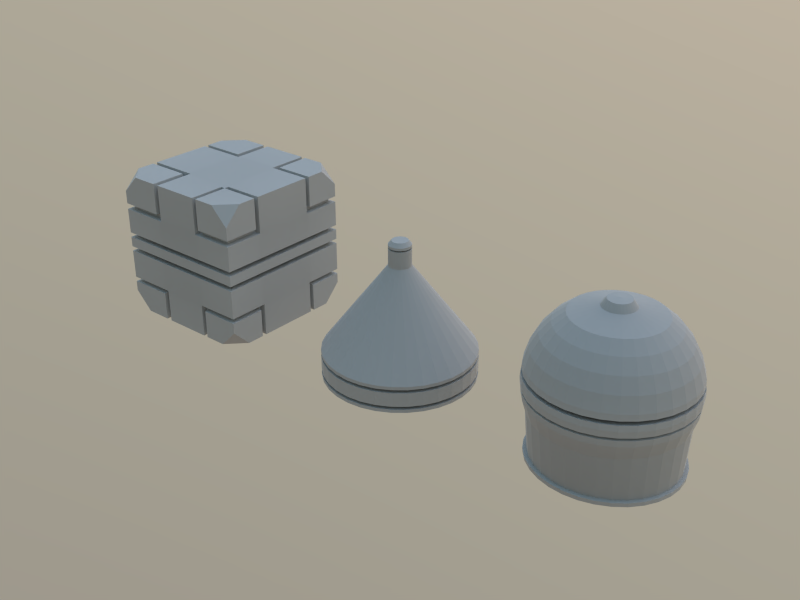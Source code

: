 # Source: mesh-modeling_fundamentals_exercise01.blend  (saved by Blender 2.78.0; exported with 4.5.12 LTS)
import bpy
from mathutils import Matrix  # noqa: F401  (used for matrix-valued properties, if any)

bpy.ops.wm.read_factory_settings(use_empty=True)
scene = bpy.context.scene
scene.name = 'Scene'

# ---- collections
col_collection_1 = bpy.data.collections.new('Collection 1'); scene.collection.children.link(col_collection_1)

# ---- materials (node trees are filled in below, after node groups)
mat_material_001 = bpy.data.materials.new('Material.001')
mat_material_001.alpha_threshold = 0.0
mat_material_001.diffuse_color = (0.0, 0.0, 0.0, 1.0)
mat_material_001.roughness = 0.5
mat_primitives = bpy.data.materials.new('Primitives')
mat_primitives.alpha_threshold = 0.0
mat_primitives.roughness = 0.5

# ---- material node trees
mat_material_001.use_nodes = True; mat_material_001.node_tree.nodes.clear()
_N = mat_material_001.node_tree.nodes; _L = mat_material_001.node_tree.links
n0 = _N.new('ShaderNodeOutputMaterial'); n0.name = 'Material Output'; n0.location = (300, 300)
n1 = _N.new('ShaderNodeBsdfDiffuse'); n1.name = 'Diffuse BSDF'; n1.location = (10, 300)
n1.inputs[0].default_value = (0.0, 0.0, 0.0, 1.0)
_L.new(n1.outputs[0], n0.inputs[0])
n0.is_active_output = True
mat_primitives.use_nodes = True; mat_primitives.node_tree.nodes.clear()
_N = mat_primitives.node_tree.nodes; _L = mat_primitives.node_tree.links
n0 = _N.new('ShaderNodeOutputMaterial'); n0.name = 'Material Output'; n0.location = (515, 300)
n1 = _N.new('ShaderNodeMix'); n1.name = 'Mix'; n1.location = (-158, 339)
n1.data_type = 'RGBA'
n1.inputs[6].default_value = (0.1507, 0.1507, 0.1507, 1.0)
n1.inputs[7].default_value = (0.6655, 0.6655, 0.6655, 1.0)
n2 = _N.new('ShaderNodeNewGeometry'); n2.name = 'Geometry'; n2.location = (-433, 342)
n3 = _N.new('ShaderNodeBsdfDiffuse'); n3.name = 'Diffuse BSDF'; n3.location = (25, 355)
n4 = _N.new('ShaderNodeMixShader'); n4.name = 'Mix Shader'; n4.location = (268, 313)
n5 = _N.new('ShaderNodeLayerWeight'); n5.name = 'Layer Weight'; n5.location = (37, 482)
n5.inputs[0].default_value = 0.25
n6 = _N.new('ShaderNodeBsdfAnisotropic'); n6.name = 'Glossy BSDF'; n6.location = (34, 215)
n6.distribution = 'GGX'
n6.inputs[1].default_value = 0.7746
_L.new(n1.outputs[2], n3.inputs[0])
_L.new(n2.outputs[7], n1.inputs[0])
_L.new(n4.outputs[0], n0.inputs[0])
_L.new(n6.outputs[0], n4.inputs[2])
_L.new(n5.outputs[1], n4.inputs[0])
_L.new(n3.outputs[0], n4.inputs[1])
n0.is_active_output = True

# ---- world
world_world = bpy.data.worlds.new('World'); scene.world = world_world
world_world.use_nodes = True; world_world.node_tree.nodes.clear()
_N = world_world.node_tree.nodes; _L = world_world.node_tree.links
n0 = _N.new('ShaderNodeOutputWorld'); n0.name = 'World Output'; n0.location = (300, 300)
n1 = _N.new('ShaderNodeBackground'); n1.name = 'Background'; n1.location = (10, 300)
n1.inputs[1].default_value = 0.5
n2 = _N.new('ShaderNodeTexSky'); n2.name = 'Sky Texture'; n2.location = (-190, 300)
n2.sky_type = 'PREETHAM'
n2.sun_direction = (0.0936, 0.5271, 0.8446)
n2.turbidity = 8.0
n2.ground_albedo = 1.0
n2.sun_elevation = 1.571
_L.new(n1.outputs[0], n0.inputs[0])
_L.new(n2.outputs[0], n1.inputs[0])
n0.is_active_output = True
world_world.color = (0.05088, 0.05088, 0.05088)
world_world.use_sun_shadow = False
world_world.sun_shadow_jitter_overblur = 0.0
world_world.cycles.sampling_method = 'NONE'
world_world.cycles.sample_map_resolution = 256
world_world.light_settings.ao_factor = 0.3
world_world.light_settings.distance = 1.0

# ---- meshes
me_sphere = bpy.data.meshes.new('Sphere')
me_sphere.from_pydata([(-0.1434, 1.136e-08, 1.013), (-0.201, 5.212e-08, 0.9239), (-0.5556, 0.0, 0.8315), (-0.7071, 0.0, 0.7071), (-0.8315, 0.0, 0.5556), (-0.9239, 0.0, 0.3827), (-0.9808, 0.0, 0.1951), (-1.0, 0.0, 7.55e-08), (-0.9808, 0.0, -0.1951), (-0.9239, 0.0, -0.3827), (-0.8914, 0.0, -1.005), (-0.7581, 0.0, -0.879), (-0.5956, 0.0, -0.7757), (-0.4103, 0.0, -0.6989), (-0.2092, 0.0, -0.6517), (-0.1407, 0.02798, 1.013), (-0.1972, 0.03922, 0.9239), (-0.5449, 0.1084, 0.8315), (-0.6935, 0.1379, 0.7071), (-0.8155, 0.1622, 0.5556), (-0.9061, 0.1802, 0.3827), (-0.9619, 0.1913, 0.1951), (-0.9808, 0.1951, 7.55e-08), (-0.9619, 0.1913, -0.1951), (-0.9061, 0.1802, -0.3827), (-0.8743, 0.1622, -1.005), (-0.7435, 0.1379, -0.879), (-0.5842, 0.1084, -0.7757), (-0.4024, 0.07466, -0.6989), (-0.2051, 0.03806, -0.6517), (-0.1325, 0.05489, 1.013), (-0.1857, 0.07694, 0.9239), (-0.5133, 0.2126, 0.8315), (-0.6533, 0.2706, 0.7071), (-0.7682, 0.3182, 0.5556), (-0.8536, 0.3536, 0.3827), (-0.9061, 0.3753, 0.1951), (-0.9239, 0.3827, 7.55e-08), (-0.9061, 0.3753, -0.1951), (-0.8536, 0.3536, -0.3827), (-0.8236, 0.3182, -1.005), (-0.7004, 0.2706, -0.879), (-0.5503, 0.2126, -0.7757), (-0.3791, 0.1464, -0.6989), (-0.1932, 0.07466, -0.6517), (-0.1193, 0.07969, 1.013), (-0.1672, 0.1117, 0.9239), (-0.4619, 0.3087, 0.8315), (-0.5879, 0.3928, 0.7071), (-0.6913, 0.4619, 0.5556), (-0.7682, 0.5133, 0.3827), (-0.8155, 0.5449, 0.1951), (-0.8315, 0.5556, 7.55e-08), (-0.8155, 0.5449, -0.1951), (-0.7682, 0.5133, -0.3827), (-0.7412, 0.4619, -1.005), (-0.6303, 0.3928, -0.879), (-0.4953, 0.3087, -0.7757), (-0.3411, 0.2126, -0.6989), (-0.1739, 0.1084, -0.6517), (-0.1014, 0.1014, 1.013), (-0.1422, 0.1422, 0.9239), (-0.3928, 0.3928, 0.8315), (-0.5, 0.5, 0.7071), (-0.5879, 0.5879, 0.5556), (-0.6533, 0.6533, 0.3827), (-0.6935, 0.6935, 0.1951), (-0.7071, 0.7071, 7.55e-08), (-0.6935, 0.6935, -0.1951), (-0.6533, 0.6533, -0.3827), (-0.6303, 0.5879, -1.005), (-0.5361, 0.5, -0.879), (-0.4212, 0.3928, -0.7757), (-0.2901, 0.2706, -0.6989), (-0.1479, 0.1379, -0.6517), (-0.07969, 0.1193, 1.013), (-0.1117, 0.1672, 0.9239), (-0.3087, 0.4619, 0.8315), (-0.3928, 0.5879, 0.7071), (-0.4619, 0.6913, 0.5556), (-0.5133, 0.7682, 0.3827), (-0.5449, 0.8155, 0.1951), (-0.5556, 0.8315, 7.55e-08), (-0.5449, 0.8155, -0.1951), (-0.5133, 0.7682, -0.3827), (-0.4953, 0.6913, -1.005), (-0.4212, 0.5879, -0.879), (-0.3309, 0.4619, -0.7757), (-0.2279, 0.3182, -0.6989), (-0.1162, 0.1622, -0.6517), (-0.05489, 0.1325, 1.013), (-0.07694, 0.1857, 0.9239), (-0.2126, 0.5133, 0.8315), (-0.2706, 0.6533, 0.7071), (-0.3182, 0.7682, 0.5556), (-0.3536, 0.8536, 0.3827), (-0.3753, 0.9061, 0.1951), (-0.3827, 0.9239, 7.55e-08), (-0.3753, 0.9061, -0.1951), (-0.3536, 0.8536, -0.3827), (-0.3411, 0.7682, -1.005), (-0.2901, 0.6533, -0.879), (-0.2279, 0.5133, -0.7757), (-0.157, 0.3536, -0.6989), (-0.08004, 0.1802, -0.6517), (-0.02798, 0.1407, 1.013), (-0.03922, 0.1972, 0.9239), (-0.1084, 0.5449, 0.8315), (-0.1379, 0.6935, 0.7071), (-0.1622, 0.8155, 0.5556), (-0.1802, 0.9061, 0.3827), (-0.1913, 0.9619, 0.1951), (-0.1951, 0.9808, 7.55e-08), (-0.1913, 0.9619, -0.1951), (-0.1802, 0.9061, -0.3827), (-0.1739, 0.8155, -1.005), (-0.1479, 0.6935, -0.879), (-0.1162, 0.5449, -0.7757), (-0.08004, 0.3753, -0.6989), (-0.04081, 0.1913, -0.6517), (3.205e-07, 0.1434, 1.013), (3.025e-07, 0.201, 0.9239), (3.117e-07, 0.5556, 0.8315), (3.192e-07, 0.7071, 0.7071), (3.341e-07, 0.8315, 0.5556), (2.745e-07, 0.9239, 0.3827), (3.937e-07, 0.9808, 0.1951), (3.788e-07, 1.0, 7.55e-08), (3.937e-07, 0.9808, -0.1951), (2.298e-07, 0.9239, -0.3827), (3.378e-07, 0.8315, -1.005), (3.218e-07, 0.7071, -0.879), (3.458e-07, 0.5556, -0.7757), (3.059e-07, 0.3827, -0.6989), (3.098e-07, 0.1951, -0.6517), (0.02798, 0.1407, 1.013), (0.03922, 0.1972, 0.9239), (0.1084, 0.5449, 0.8315), (0.138, 0.6935, 0.7071), (0.1622, 0.8155, 0.5556), (0.1802, 0.9061, 0.3827), (0.1913, 0.9619, 0.1951), (0.1951, 0.9808, 7.55e-08), (0.1913, 0.9619, -0.1951), (0.1802, 0.9061, -0.3827), (0.1739, 0.8155, -1.005), (0.1479, 0.6935, -0.879), (0.1162, 0.5449, -0.7757), (0.08004, 0.3753, -0.6989), (0.04081, 0.1913, -0.6517), (0.05489, 0.1325, 1.013), (0.07694, 0.1857, 0.9239), (0.2126, 0.5133, 0.8315), (0.2706, 0.6533, 0.7071), (0.3182, 0.7682, 0.5556), (0.3536, 0.8536, 0.3827), (0.3753, 0.9061, 0.1951), (0.3827, 0.9239, 7.55e-08), (0.3753, 0.9061, -0.1951), (0.3536, 0.8536, -0.3827), (0.3411, 0.7682, -1.005), (0.2901, 0.6533, -0.879), (0.2279, 0.5133, -0.7757), (0.157, 0.3536, -0.6989), (0.08004, 0.1802, -0.6517), (0.07969, 0.1193, 1.013), (0.1117, 0.1672, 0.9239), (0.3087, 0.4619, 0.8315), (0.3928, 0.5879, 0.7071), (0.4619, 0.6913, 0.5556), (0.5133, 0.7682, 0.3827), (0.5449, 0.8155, 0.1951), (0.5556, 0.8315, 7.55e-08), (0.5449, 0.8155, -0.1951), (0.5133, 0.7682, -0.3827), (0.4953, 0.6913, -1.005), (0.4212, 0.5879, -0.879), (0.3309, 0.4619, -0.7757), (0.2279, 0.3182, -0.6989), (0.1162, 0.1622, -0.6517), (0.1014, 0.1014, 1.013), (0.1422, 0.1422, 0.9239), (0.3928, 0.3928, 0.8315), (0.5, 0.5, 0.7071), (0.5879, 0.5879, 0.5556), (0.6533, 0.6533, 0.3827), (0.6935, 0.6935, 0.1951), (0.7071, 0.7071, 7.55e-08), (0.6935, 0.6935, -0.1951), (0.6533, 0.6533, -0.3827), (0.6303, 0.5879, -1.005), (0.5361, 0.5, -0.879), (0.4212, 0.3928, -0.7757), (0.2901, 0.2706, -0.6989), (0.1479, 0.1379, -0.6517), (0.1193, 0.07969, 1.013), (0.1672, 0.1117, 0.9239), (0.4619, 0.3087, 0.8315), (0.5879, 0.3928, 0.7071), (0.6913, 0.4619, 0.5556), (0.7682, 0.5133, 0.3827), (0.8155, 0.5449, 0.1951), (0.8315, 0.5556, 7.55e-08), (0.8155, 0.5449, -0.1951), (0.7682, 0.5133, -0.3827), (0.7412, 0.4619, -1.005), (0.6303, 0.3928, -0.879), (0.4953, 0.3087, -0.7757), (0.3411, 0.2126, -0.6989), (0.1739, 0.1084, -0.6517), (0.1325, 0.05489, 1.013), (0.1857, 0.07694, 0.9239), (0.5133, 0.2126, 0.8315), (0.6533, 0.2706, 0.7071), (0.7682, 0.3182, 0.5556), (0.8536, 0.3536, 0.3827), (0.9061, 0.3753, 0.1951), (0.9239, 0.3827, 7.55e-08), (0.9061, 0.3753, -0.1951), (0.8536, 0.3536, -0.3827), (0.8236, 0.3182, -1.005), (0.7004, 0.2706, -0.879), (0.5503, 0.2126, -0.7757), (0.3791, 0.1464, -0.6989), (0.1932, 0.07466, -0.6517), (0.1407, 0.02798, 1.013), (0.1972, 0.03922, 0.9239), (0.5449, 0.1084, 0.8315), (0.6935, 0.1379, 0.7071), (0.8155, 0.1622, 0.5556), (0.9061, 0.1802, 0.3827), (0.9619, 0.1913, 0.1951), (0.9808, 0.1951, 7.55e-08), (0.9619, 0.1913, -0.1951), (0.9061, 0.1802, -0.3827), (0.8743, 0.1622, -1.005), (0.7435, 0.1379, -0.879), (0.5842, 0.1084, -0.7757), (0.4024, 0.07466, -0.6989), (0.2051, 0.03806, -0.6517), (0.1434, 6.054e-09, 1.013), (0.201, 7.377e-08, 0.9239), (0.5556, 2.632e-08, 0.8315), (0.7071, -2.584e-08, 0.7071), (0.8315, -8.544e-08, 0.5556), (0.9239, 6.357e-08, 0.3827), (0.9808, -8.544e-08, 0.1951), (1.0, -1.003e-07, 7.55e-08), (0.9808, -8.544e-08, -0.1951), (0.9239, 6.357e-08, -0.3827), (0.8914, -8.544e-08, -1.005), (0.7581, -2.584e-08, -0.879), (0.5956, -1.094e-08, -0.7757), (0.4103, 3.964e-09, -0.6989), (0.2092, 3.964e-09, -0.6517), (3.29e-07, 0.0, -0.6357), (0.1407, -0.02798, 1.013), (0.1972, -0.03922, 0.9239), (0.5449, -0.1084, 0.8315), (0.6935, -0.1379, 0.7071), (0.8155, -0.1622, 0.5556), (0.9061, -0.1802, 0.3827), (0.9619, -0.1913, 0.1951), (0.9808, -0.1951, 7.55e-08), (0.9619, -0.1913, -0.1951), (0.9061, -0.1802, -0.3827), (0.8743, -0.1622, -1.005), (0.7435, -0.1379, -0.879), (0.5842, -0.1084, -0.7757), (0.4024, -0.07466, -0.6989), (0.2051, -0.03806, -0.6517), (0.1325, -0.05489, 1.013), (0.1857, -0.07694, 0.9239), (0.5133, -0.2126, 0.8315), (0.6533, -0.2706, 0.7071), (0.7682, -0.3182, 0.5556), (0.8536, -0.3536, 0.3827), (0.9061, -0.3753, 0.1951), (0.9239, -0.3827, 7.55e-08), (0.9061, -0.3753, -0.1951), (0.8536, -0.3536, -0.3827), (0.8236, -0.3182, -1.005), (0.7004, -0.2706, -0.879), (0.5503, -0.2126, -0.7757), (0.3791, -0.1464, -0.6989), (0.1932, -0.07466, -0.6517), (0.1193, -0.07969, 1.013), (0.1672, -0.1117, 0.9239), (0.4619, -0.3087, 0.8315), (0.5879, -0.3928, 0.7071), (0.6913, -0.4619, 0.5556), (0.7682, -0.5133, 0.3827), (0.8155, -0.5449, 0.1951), (0.8315, -0.5556, 7.55e-08), (0.8155, -0.5449, -0.1951), (0.7682, -0.5133, -0.3827), (0.7412, -0.4619, -1.005), (0.6303, -0.3928, -0.879), (0.4953, -0.3087, -0.7757), (0.3411, -0.2126, -0.6989), (0.1739, -0.1084, -0.6517), (0.1014, -0.1014, 1.013), (0.1422, -0.1422, 0.9239), (0.3928, -0.3928, 0.8315), (0.5, -0.5, 0.7071), (0.5879, -0.5879, 0.5556), (0.6533, -0.6533, 0.3827), (0.6935, -0.6935, 0.1951), (0.7071, -0.7071, 7.55e-08), (0.6935, -0.6935, -0.1951), (0.6533, -0.6533, -0.3827), (0.6303, -0.5879, -1.005), (0.5361, -0.5, -0.879), (0.4212, -0.3928, -0.7757), (0.2901, -0.2706, -0.6989), (0.1479, -0.1379, -0.6517), (0.07969, -0.1193, 1.013), (0.1117, -0.1672, 0.9239), (0.3087, -0.4619, 0.8315), (0.3928, -0.5879, 0.7071), (0.4619, -0.6913, 0.5556), (0.5133, -0.7682, 0.3827), (0.5449, -0.8155, 0.1951), (0.5556, -0.8315, 7.55e-08), (0.5449, -0.8155, -0.1951), (0.5133, -0.7682, -0.3827), (0.4953, -0.6913, -1.005), (0.4212, -0.5879, -0.879), (0.3309, -0.4619, -0.7757), (0.2279, -0.3182, -0.6989), (0.1162, -0.1622, -0.6517), (0.05489, -0.1325, 1.013), (0.07694, -0.1857, 0.9239), (0.2126, -0.5133, 0.8315), (0.2706, -0.6533, 0.7071), (0.3182, -0.7682, 0.5556), (0.3536, -0.8536, 0.3827), (0.3753, -0.9061, 0.1951), (0.3827, -0.9239, 7.55e-08), (0.3753, -0.9061, -0.1951), (0.3536, -0.8536, -0.3827), (0.3411, -0.7682, -1.005), (0.2901, -0.6533, -0.879), (0.2279, -0.5133, -0.7757), (0.157, -0.3536, -0.6989), (0.08004, -0.1802, -0.6517), (0.02798, -0.1407, 1.013), (0.03922, -0.1972, 0.9239), (0.1084, -0.5449, 0.8315), (0.1379, -0.6935, 0.7071), (0.1622, -0.8155, 0.5556), (0.1802, -0.9061, 0.3827), (0.1913, -0.9619, 0.1951), (0.1951, -0.9808, 7.55e-08), (0.1913, -0.9619, -0.1951), (0.1802, -0.9061, -0.3827), (0.1739, -0.8155, -1.005), (0.1479, -0.6935, -0.879), (0.1162, -0.5449, -0.7757), (0.08004, -0.3753, -0.6989), (0.04081, -0.1913, -0.6517), (3.095e-07, -0.1434, 1.013), (2.83e-07, -0.201, 0.9239), (2.819e-07, -0.5556, 0.8315), (1.851e-07, -0.7071, 0.7071), (1.404e-07, -0.8315, 0.5556), (3.192e-07, -0.9239, 0.3827), (9.567e-08, -0.9808, 0.1951), (1.404e-07, -1.0, 7.55e-08), (9.567e-08, -0.9808, -0.1951), (3.192e-07, -0.9239, -0.3827), (1.301e-07, -0.8315, -1.005), (1.78e-07, -0.7071, -0.879), (2.579e-07, -0.5556, -0.7757), (2.499e-07, -0.3827, -0.6989), (3.178e-07, -0.1951, -0.6517), (-0.02798, -0.1407, 1.013), (-0.03922, -0.1972, 0.9239), (-0.1084, -0.5449, 0.8315), (-0.1379, -0.6935, 0.7071), (-0.1622, -0.8155, 0.5556), (-0.1802, -0.9061, 0.3827), (-0.1913, -0.9619, 0.1951), (-0.1951, -0.9808, 7.55e-08), (-0.1913, -0.9619, -0.1951), (-0.1802, -0.9061, -0.3827), (-0.1739, -0.8155, -1.005), (-0.1479, -0.6935, -0.879), (-0.1162, -0.5449, -0.7757), (-0.08004, -0.3753, -0.6989), (-0.04081, -0.1913, -0.6517), (-0.05489, -0.1325, 1.013), (-0.07694, -0.1857, 0.9239), (-0.2126, -0.5133, 0.8315), (-0.2706, -0.6533, 0.7071), (-0.3182, -0.7682, 0.5556), (-0.3536, -0.8536, 0.3827), (-0.3753, -0.9061, 0.1951), (-0.3827, -0.9239, 7.55e-08), (-0.3753, -0.9061, -0.1951), (-0.3536, -0.8536, -0.3827), (-0.3411, -0.7682, -1.005), (-0.2901, -0.6533, -0.879), (-0.2279, -0.5133, -0.7757), (-0.157, -0.3536, -0.6989), (-0.08004, -0.1802, -0.6517), (-0.07969, -0.1193, 1.013), (-0.1117, -0.1672, 0.9239), (-0.3087, -0.4619, 0.8315), (-0.3928, -0.5879, 0.7071), (-0.4619, -0.6913, 0.5556), (-0.5133, -0.7682, 0.3827), (-0.5449, -0.8155, 0.1951), (-0.5556, -0.8315, 7.55e-08), (-0.5449, -0.8155, -0.1951), (-0.5133, -0.7682, -0.3827), (-0.4953, -0.6913, -1.005), (-0.4212, -0.5879, -0.879), (-0.3309, -0.4619, -0.7757), (-0.2279, -0.3182, -0.6989), (-0.1162, -0.1622, -0.6517), (-0.1014, -0.1014, 1.013), (-0.1422, -0.1422, 0.9239), (-0.3928, -0.3928, 0.8315), (-0.5, -0.5, 0.7071), (-0.5879, -0.5879, 0.5556), (-0.6533, -0.6533, 0.3827), (-0.6935, -0.6935, 0.1951), (-0.7071, -0.7071, 7.55e-08), (-0.6935, -0.6935, -0.1951), (-0.6533, -0.6533, -0.3827), (-0.6303, -0.5879, -1.005), (-0.5361, -0.5, -0.879), (-0.4212, -0.3928, -0.7757), (-0.2901, -0.2706, -0.6989), (-0.1479, -0.1379, -0.6517), (-0.1193, -0.07969, 1.013), (-0.1672, -0.1117, 0.9239), (-0.4619, -0.3087, 0.8315), (-0.5879, -0.3928, 0.7071), (-0.6913, -0.4619, 0.5556), (-0.7682, -0.5133, 0.3827), (-0.8155, -0.5449, 0.1951), (-0.8315, -0.5556, 7.55e-08), (-0.8155, -0.5449, -0.1951), (-0.7682, -0.5133, -0.3827), (-0.7412, -0.4619, -1.005), (-0.6303, -0.3928, -0.879), (-0.4953, -0.3087, -0.7757), (-0.3411, -0.2126, -0.6989), (-0.1739, -0.1084, -0.6517), (9.857e-08, -8.033e-08, 1.025), (-0.1325, -0.05489, 1.013), (-0.1857, -0.07694, 0.9239), (-0.5133, -0.2126, 0.8315), (-0.6533, -0.2706, 0.7071), (-0.7682, -0.3182, 0.5556), (-0.8536, -0.3536, 0.3827), (-0.9061, -0.3753, 0.1951), (-0.9239, -0.3827, 7.55e-08), (-0.9061, -0.3753, -0.1951), (-0.8536, -0.3536, -0.3827), (-0.8236, -0.3182, -1.005), (-0.7004, -0.2706, -0.879), (-0.5503, -0.2126, -0.7757), (-0.3791, -0.1464, -0.6989), (-0.1932, -0.07466, -0.6517), (-0.1407, -0.02798, 1.013), (-0.1972, -0.03922, 0.9239), (-0.5449, -0.1084, 0.8315), (-0.6935, -0.1379, 0.7071), (-0.8155, -0.1622, 0.5556), (-0.9061, -0.1802, 0.3827), (-0.9619, -0.1913, 0.1951), (-0.9808, -0.1951, 7.55e-08), (-0.9619, -0.1913, -0.1951), (-0.9061, -0.1802, -0.3827), (-0.8743, -0.1622, -1.005), (-0.7435, -0.1379, -0.879), (-0.5842, -0.1084, -0.7757), (-0.4024, -0.07466, -0.6989), (-0.2051, -0.03806, -0.6517), (0.3717, 2.961e-06, 0.1579), (0.3746, 2.952e-06, 0.1423), (0.3646, -0.07252, 0.1579), (0.3674, -0.07308, 0.1423), (0.3434, -0.1423, 0.1579), (0.3461, -0.1434, 0.1423), (0.3091, -0.2065, 0.1579), (0.3115, -0.2081, 0.1423), (0.2629, -0.2629, 0.1579), (0.2649, -0.2649, 0.1423), (0.2065, -0.3091, 0.1579), (0.2081, -0.3115, 0.1423), (0.1423, -0.3434, 0.1579), (0.1434, -0.3461, 0.1423), (0.07252, -0.3646, 0.1579), (0.07308, -0.3674, 0.1423), (3.682e-07, -0.3717, 0.1579), (3.732e-07, -0.3746, 0.1423), (-0.07252, -0.3646, 0.1579), (-0.07308, -0.3674, 0.1423), (-0.1423, -0.3434, 0.1579), (-0.1434, -0.3461, 0.1423), (-0.2065, -0.3091, 0.1579), (-0.2081, -0.3115, 0.1423), (-0.2629, -0.2629, 0.1579), (-0.2649, -0.2649, 0.1423), (-0.3091, -0.2065, 0.1579), (-0.3115, -0.2081, 0.1423), (-0.3434, -0.1423, 0.1579), (-0.3461, -0.1434, 0.1423), (-0.3646, -0.07252, 0.1579), (-0.3674, -0.07308, 0.1423), (-0.3717, 3.357e-07, 0.1579), (-0.3746, 3.395e-07, 0.1423), (-0.3646, 0.07252, 0.1579), (-0.3674, 0.07308, 0.1423), (-0.3434, 0.1423, 0.1579), (-0.3461, 0.1434, 0.1423), (-0.3091, 0.2065, 0.1579), (-0.3115, 0.2081, 0.1423), (-0.2629, 0.2629, 0.1579), (-0.2649, 0.2649, 0.1423), (-0.2065, 0.3091, 0.1579), (-0.2081, 0.3115, 0.1423), (-0.1423, 0.3434, 0.1579), (-0.1434, 0.3461, 0.1423), (-0.07252, 0.3646, 0.1579), (-0.07308, 0.3674, 0.1423), (6.705e-07, 0.3717, 0.1579), (6.551e-07, 0.3746, 0.1423), (0.07252, 0.3646, 0.1579), (0.07308, 0.3674, 0.1423), (0.1423, 0.3434, 0.1579), (0.1434, 0.3461, 0.1423), (0.2065, 0.3091, 0.1579), (0.2081, 0.3115, 0.1423), (0.2629, 0.2629, 0.1579), (0.2649, 0.2649, 0.1423), (0.3091, 0.2065, 0.1579), (0.3115, 0.2081, 0.1423), (0.3434, 0.1423, 0.1579), (0.3461, 0.1434, 0.1423), (0.3646, 0.07253, 0.1579), (0.3674, 0.07309, 0.1423), (0.385, 2.762e-06, -0.07364), (0.3813, 2.768e-06, -0.1014), (0.3776, -0.07512, -0.07364), (0.374, -0.07439, -0.1014), (0.3557, -0.1474, -0.07364), (0.3523, -0.1459, -0.1014), (0.3202, -0.2139, -0.07364), (0.317, -0.2118, -0.1014), (0.2723, -0.2723, -0.07364), (0.2696, -0.2696, -0.1014), (0.2139, -0.3202, -0.07364), (0.2118, -0.317, -0.1014), (0.1474, -0.3557, -0.07364), (0.1459, -0.3523, -0.1014), (0.07512, -0.3776, -0.07365), (0.07439, -0.374, -0.1014), (-3.625e-08, -0.385, -0.07365), (-4.205e-08, -0.3813, -0.1014), (-0.07512, -0.3776, -0.07365), (-0.07439, -0.374, -0.1014), (-0.1474, -0.3557, -0.07365), (-0.1459, -0.3523, -0.1014), (-0.2139, -0.3202, -0.07365), (-0.2118, -0.317, -0.1014), (-0.2723, -0.2723, -0.07365), (-0.2696, -0.2696, -0.1014), (-0.3202, -0.2139, -0.07365), (-0.317, -0.2118, -0.1014), (-0.3557, -0.1474, -0.07365), (-0.3523, -0.1459, -0.1014), (-0.3776, -0.07512, -0.07365), (-0.374, -0.07438, -0.1014), (-0.385, 3.294e-07, -0.07365), (-0.3813, 3.252e-07, -0.1014), (-0.3776, 0.07512, -0.07365), (-0.374, 0.07439, -0.1014), (-0.3557, 0.1474, -0.07365), (-0.3523, 0.1459, -0.1014), (-0.3202, 0.2139, -0.07365), (-0.317, 0.2118, -0.1014), (-0.2723, 0.2723, -0.07365), (-0.2696, 0.2696, -0.1014), (-0.2139, 0.3202, -0.07365), (-0.2118, 0.317, -0.1014), (-0.1474, 0.3557, -0.07365), (-0.1459, 0.3523, -0.1014), (-0.07512, 0.3776, -0.07365), (-0.07438, 0.374, -0.1014), (8.469e-07, 0.385, -0.07365), (8.626e-07, 0.3813, -0.1014), (0.07512, 0.3776, -0.07365), (0.07439, 0.374, -0.1014), (0.1474, 0.3557, -0.07365), (0.1459, 0.3523, -0.1014), (0.2139, 0.3202, -0.07365), (0.2118, 0.317, -0.1014), (0.2723, 0.2723, -0.07365), (0.2696, 0.2696, -0.1014), (0.3202, 0.2139, -0.07365), (0.317, 0.2118, -0.1014), (0.3557, 0.1474, -0.07365), (0.3523, 0.1459, -0.1014), (0.3776, 0.07512, -0.07365), (0.374, 0.07439, -0.1014), (-0.9682, -0.1926, -0.1152), (-0.9872, 0.0, -0.1152), (-0.9745, -0.1938, -0.07991), (-0.9936, 0.0, -0.07991), (-0.912, -0.3778, -0.1152), (-0.918, -0.3802, -0.07991), (-0.8208, -0.5485, -0.1152), (-0.8261, -0.552, -0.07991), (-0.698, -0.698, -0.1152), (-0.7026, -0.7026, -0.07991), (-0.5485, -0.8208, -0.1152), (-0.552, -0.8261, -0.07991), (-0.3778, -0.912, -0.1152), (-0.3802, -0.918, -0.07991), (-0.1926, -0.9682, -0.1152), (-0.1938, -0.9745, -0.07991), (1.106e-07, -0.9872, -0.1152), (1.255e-07, -0.9936, -0.07991), (0.1926, -0.9682, -0.1152), (0.1938, -0.9745, -0.07991), (0.3778, -0.912, -0.1152), (0.3802, -0.918, -0.07991), (0.5485, -0.8208, -0.1152), (0.552, -0.8261, -0.07991), (0.698, -0.698, -0.1152), (0.7026, -0.7026, -0.07991), (0.8208, -0.5485, -0.1152), (0.8261, -0.552, -0.07991), (0.912, -0.3778, -0.1152), (0.918, -0.3802, -0.07991), (0.9682, -0.1926, -0.1152), (0.9745, -0.1938, -0.07991), (0.9872, -9.041e-08, -0.1152), (0.9936, -9.538e-08, -0.07991), (0.9682, 0.1926, -0.1152), (0.9745, 0.1938, -0.07991), (0.912, 0.3778, -0.1152), (0.918, 0.3802, -0.07991), (0.8208, 0.5485, -0.1152), (0.8261, 0.552, -0.07991), (0.698, 0.698, -0.1152), (0.7026, 0.7026, -0.07991), (0.5485, 0.8208, -0.1152), (0.552, 0.8261, -0.07991), (0.3778, 0.912, -0.1152), (0.3802, 0.918, -0.07991), (0.1926, 0.9682, -0.1152), (0.1938, 0.9745, -0.07991), (3.887e-07, 0.9872, -0.1152), (3.838e-07, 0.9936, -0.07991), (-0.1926, 0.9682, -0.1152), (-0.1938, 0.9745, -0.07991), (-0.3778, 0.912, -0.1152), (-0.3802, 0.918, -0.07991), (-0.5485, 0.8208, -0.1152), (-0.552, 0.8261, -0.07991), (-0.698, 0.698, -0.1152), (-0.7026, 0.7026, -0.07991), (-0.8208, 0.5485, -0.1152), (-0.8261, 0.552, -0.07991), (-0.912, 0.3778, -0.1152), (-0.918, 0.3802, -0.07991), (-0.9682, 0.1926, -0.1152), (-0.9745, 0.1938, -0.07991), (-0.9745, -0.1938, 0.07377), (-0.9936, 0.0, 0.07377), (-0.9682, -0.1926, 0.1213), (-0.9872, 0.0, 0.1213), (-0.918, -0.3802, 0.07377), (-0.912, -0.3778, 0.1213), (-0.8261, -0.552, 0.07377), (-0.8208, -0.5485, 0.1213), (-0.7026, -0.7026, 0.07377), (-0.698, -0.698, 0.1213), (-0.552, -0.8261, 0.07377), (-0.5485, -0.8208, 0.1213), (-0.3802, -0.918, 0.07377), (-0.3778, -0.912, 0.1213), (-0.1938, -0.9745, 0.07377), (-0.1926, -0.9682, 0.1213), (1.255e-07, -0.9936, 0.07377), (1.106e-07, -0.9872, 0.1213), (0.1938, -0.9745, 0.07377), (0.1926, -0.9682, 0.1213), (0.3802, -0.918, 0.07377), (0.3778, -0.912, 0.1213), (0.552, -0.8261, 0.07377), (0.5485, -0.8208, 0.1213), (0.7026, -0.7026, 0.07377), (0.698, -0.698, 0.1213), (0.8261, -0.552, 0.07377), (0.8208, -0.5485, 0.1213), (0.918, -0.3802, 0.07377), (0.912, -0.3778, 0.1213), (0.9745, -0.1938, 0.07377), (0.9682, -0.1926, 0.1213), (0.9936, -9.538e-08, 0.07377), (0.9872, -9.041e-08, 0.1213), (0.9745, 0.1938, 0.07377), (0.9682, 0.1926, 0.1213), (0.918, 0.3802, 0.07377), (0.912, 0.3778, 0.1213), (0.8261, 0.552, 0.07377), (0.8208, 0.5485, 0.1213), (0.7026, 0.7026, 0.07377), (0.698, 0.698, 0.1213), (0.552, 0.8261, 0.07377), (0.5485, 0.8208, 0.1213), (0.3802, 0.918, 0.07377), (0.3778, 0.912, 0.1213), (0.1938, 0.9745, 0.07377), (0.1926, 0.9682, 0.1213), (3.838e-07, 0.9936, 0.07377), (3.887e-07, 0.9872, 0.1213), (-0.1938, 0.9745, 0.07377), (-0.1926, 0.9682, 0.1213), (-0.3802, 0.918, 0.07377), (-0.3778, 0.912, 0.1213), (-0.552, 0.8261, 0.07377), (-0.5485, 0.8208, 0.1213), (-0.7026, 0.7026, 0.07377), (-0.698, 0.698, 0.1213), (-0.8261, 0.552, 0.07377), (-0.8208, 0.5485, 0.1213), (-0.918, 0.3802, 0.07377), (-0.912, 0.3778, 0.1213), (-0.9745, 0.1938, 0.07377), (-0.9682, 0.1926, 0.1213), (-0.8942, 0.0, -0.9513), (-0.8771, 0.1638, -0.9513), (-0.8262, 0.3212, -0.9513), (-0.7435, 0.4664, -0.9513), (-0.6323, 0.5936, -0.9513), (-0.4968, 0.698, -0.9513), (-0.3422, 0.7755, -0.9513), (-0.1745, 0.8233, -0.9513), (3.285e-07, 0.8394, -0.9513), (0.1745, 0.8233, -0.9513), (0.3422, 0.7755, -0.9513), (0.4968, 0.698, -0.9513), (0.6323, 0.5936, -0.9513), (0.7435, 0.4664, -0.9513), (0.8262, 0.3212, -0.9513), (0.8771, 0.1638, -0.9513), (0.8942, -7.26e-08, -0.9513), (0.8771, -0.1638, -0.9513), (0.8262, -0.3212, -0.9513), (0.7435, -0.4664, -0.9513), (0.6323, -0.5936, -0.9513), (0.4968, -0.698, -0.9513), (0.3422, -0.7755, -0.9513), (0.1745, -0.8233, -0.9513), (1.464e-07, -0.8394, -0.9513), (-0.1745, -0.8233, -0.9513), (-0.3422, -0.7755, -0.9513), (-0.4968, -0.698, -0.9513), (-0.6323, -0.5936, -0.9513), (-0.7435, -0.4664, -0.9513), (-0.8262, -0.3212, -0.9513), (-0.8771, -0.1638, -0.9513), (-0.8923, 0.166, -1.006), (-0.9099, -4.909e-08, -1.006), (-0.8404, 0.3256, -1.006), (-0.7562, 0.4726, -1.006), (-0.6429, 0.6013, -1.007), (-0.505, 0.7068, -1.007), (-0.3477, 0.7852, -1.007), (-0.1773, 0.8334, -1.008), (3.41e-07, 0.8497, -1.008), (0.1773, 0.8334, -1.008), (0.3477, 0.7852, -1.007), (0.505, 0.7068, -1.007), (0.6429, 0.6013, -1.007), (0.7562, 0.4726, -1.006), (0.8404, 0.3256, -1.006), (0.8923, 0.166, -1.006), (0.9099, -9.207e-08, -1.006), (0.8923, -0.166, -1.006), (0.8404, -0.3256, -1.006), (0.7562, -0.4726, -1.006), (0.6429, -0.6013, -1.007), (0.505, -0.7068, -1.007), (0.3477, -0.7852, -1.007), (0.1773, -0.8334, -1.008), (1.241e-07, -0.8497, -1.008), (-0.1773, -0.8334, -1.008), (-0.3477, -0.7852, -1.007), (-0.505, -0.7068, -1.007), (-0.6429, -0.6013, -1.007), (-0.7562, -0.4726, -1.006), (-0.8404, -0.3256, -1.006), (-0.8923, -0.166, -1.006), (-0.8951, -0.1676, -0.9523), (-0.9126, -4.909e-08, -0.9522), (-0.843, -0.3287, -0.9525), (-0.7585, -0.477, -0.9528), (-0.6449, -0.6069, -0.9531), (-0.5065, -0.7135, -0.9535), (-0.3488, -0.7925, -0.9537), (-0.1778, -0.8412, -0.9539), (1.404e-07, -0.8576, -0.954), (0.1778, -0.8412, -0.9539), (0.3488, -0.7925, -0.9537), (0.5065, -0.7135, -0.9535), (0.6449, -0.6069, -0.9531), (0.7585, -0.477, -0.9528), (0.843, -0.3287, -0.9525), (0.8951, -0.1676, -0.9523), (0.9126, -7.923e-08, -0.9522), (0.8951, 0.1676, -0.9523), (0.843, 0.3287, -0.9525), (0.7585, 0.477, -0.9528), (0.6449, 0.6069, -0.9531), (0.5065, 0.7135, -0.9535), (0.3488, 0.7925, -0.9537), (0.1778, 0.8412, -0.9539), (3.317e-07, 0.8576, -0.954), (-0.1778, 0.8412, -0.9539), (-0.3488, 0.7925, -0.9537), (-0.5065, 0.7135, -0.9535), (-0.6449, 0.6069, -0.9531), (-0.7585, 0.477, -0.9528), (-0.843, 0.3287, -0.9525), (-0.8951, 0.1676, -0.9523), (-0.9196, 0.1718, -1.008), (-0.9378, -1.222e-07, -1.007), (-0.8659, 0.3369, -1.008), (-0.7788, 0.4888, -1.009), (-0.6619, 0.6216, -1.01), (-0.5197, 0.7303, -1.01), (-0.3578, 0.811, -1.011), (-0.1823, 0.8606, -1.012), (3.456e-07, 0.8773, -1.012), (0.1823, 0.8606, -1.012), (0.3578, 0.811, -1.011), (0.5197, 0.7303, -1.01), (0.6619, 0.6216, -1.01), (0.7788, 0.4888, -1.009), (0.8659, 0.3369, -1.008), (0.9196, 0.1718, -1.008), (0.9378, -1.018e-07, -1.007), (0.9196, -0.1718, -1.008), (0.8659, -0.3369, -1.008), (0.7788, -0.4888, -1.009), (0.6619, -0.6216, -1.01), (0.5197, -0.7303, -1.01), (0.3578, -0.811, -1.011), (0.1823, -0.8606, -1.012), (1.147e-07, -0.8773, -1.012), (-0.1823, -0.8606, -1.012), (-0.3578, -0.811, -1.011), (-0.5197, -0.7303, -1.01), (-0.6619, -0.6216, -1.01), (-0.7788, -0.4888, -1.009), (-0.8659, -0.3369, -1.008), (-0.9196, -0.1718, -1.008), (-0.9224, -0.1734, -0.9539), (-0.9406, -1.222e-07, -0.9537), (-0.8685, -0.3399, -0.9544), (-0.7812, -0.4932, -0.9551), (-0.6639, -0.6272, -0.956), (-0.5212, -0.737, -0.9568), (-0.3588, -0.8183, -0.9574), (-0.1829, -0.8684, -0.9579), (1.31e-07, -0.8853, -0.958), (0.1829, -0.8684, -0.9579), (0.3588, -0.8183, -0.9574), (0.5212, -0.737, -0.9568), (0.6639, -0.6272, -0.956), (0.7812, -0.4932, -0.9551), (0.8685, -0.3399, -0.9544), (0.9224, -0.1734, -0.9539), (0.9406, -8.896e-08, -0.9537), (0.9224, 0.1734, -0.9539), (0.8685, 0.3399, -0.9544), (0.7812, 0.4932, -0.9551), (0.6639, 0.6272, -0.956), (0.5212, 0.737, -0.9568), (0.3588, 0.8183, -0.9574), (0.1829, 0.8684, -0.9579), (3.363e-07, 0.8853, -0.958), (-0.1829, 0.8684, -0.9579), (-0.3588, 0.8183, -0.9574), (-0.5212, 0.737, -0.9568), (-0.6639, 0.6272, -0.956), (-0.7812, 0.4932, -0.9551), (-0.8685, 0.3399, -0.9544), (-0.9224, 0.1734, -0.9539)], [], [(4, 3, 18, 19), (12, 11, 26, 27), (5, 4, 19, 20), (13, 12, 27, 28), (6, 5, 20, 21), (14, 13, 28, 29), (677, 6, 21, 737), (613, 7, 22, 673), (1, 0, 15, 16), (9, 8, 23, 24), (2, 1, 16, 17), (738, 9, 24, 739), (3, 2, 17, 18), (11, 10, 25, 26), (739, 24, 39, 740), (18, 17, 32, 33), (26, 25, 40, 41), (19, 18, 33, 34), (27, 26, 41, 42), (20, 19, 34, 35), (28, 27, 42, 43), (21, 20, 35, 36), (29, 28, 43, 44), (737, 21, 36, 735), (673, 22, 37, 671), (16, 15, 30, 31), (24, 23, 38, 39), (17, 16, 31, 32), (44, 43, 58, 59), (735, 36, 51, 733), (671, 37, 52, 669), (31, 30, 45, 46), (39, 38, 53, 54), (32, 31, 46, 47), (740, 39, 54, 741), (33, 32, 47, 48), (41, 40, 55, 56), (34, 33, 48, 49), (42, 41, 56, 57), (35, 34, 49, 50), (43, 42, 57, 58), (36, 35, 50, 51), (56, 55, 70, 71), (49, 48, 63, 64), (57, 56, 71, 72), (50, 49, 64, 65), (58, 57, 72, 73), (51, 50, 65, 66), (59, 58, 73, 74), (733, 51, 66, 731), (669, 52, 67, 667), (46, 45, 60, 61), (54, 53, 68, 69), (47, 46, 61, 62), (741, 54, 69, 742), (48, 47, 62, 63), (667, 67, 82, 665), (61, 60, 75, 76), (69, 68, 83, 84), (62, 61, 76, 77), (742, 69, 84, 743), (63, 62, 77, 78), (71, 70, 85, 86), (64, 63, 78, 79), (72, 71, 86, 87), (65, 64, 79, 80), (73, 72, 87, 88), (66, 65, 80, 81), (74, 73, 88, 89), (731, 66, 81, 729), (79, 78, 93, 94), (87, 86, 101, 102), (80, 79, 94, 95), (88, 87, 102, 103), (81, 80, 95, 96), (89, 88, 103, 104), (729, 81, 96, 727), (665, 82, 97, 663), (76, 75, 90, 91), (84, 83, 98, 99), (77, 76, 91, 92), (743, 84, 99, 744), (78, 77, 92, 93), (86, 85, 100, 101), (663, 97, 112, 661), (91, 90, 105, 106), (99, 98, 113, 114), (92, 91, 106, 107), (744, 99, 114, 745), (93, 92, 107, 108), (101, 100, 115, 116), (94, 93, 108, 109), (102, 101, 116, 117), (95, 94, 109, 110), (103, 102, 117, 118), (96, 95, 110, 111), (104, 103, 118, 119), (727, 96, 111, 725), (117, 116, 131, 132), (110, 109, 124, 125), (118, 117, 132, 133), (111, 110, 125, 126), (119, 118, 133, 134), (725, 111, 126, 723), (661, 112, 127, 659), (106, 105, 120, 121), (114, 113, 128, 129), (107, 106, 121, 122), (745, 114, 129, 746), (108, 107, 122, 123), (116, 115, 130, 131), (109, 108, 123, 124), (121, 120, 135, 136), (129, 128, 143, 144), (122, 121, 136, 137), (746, 129, 144, 747), (123, 122, 137, 138), (131, 130, 145, 146), (124, 123, 138, 139), (132, 131, 146, 147), (125, 124, 139, 140), (133, 132, 147, 148), (126, 125, 140, 141), (134, 133, 148, 149), (723, 126, 141, 721), (659, 127, 142, 657), (140, 139, 154, 155), (148, 147, 162, 163), (141, 140, 155, 156), (149, 148, 163, 164), (721, 141, 156, 719), (657, 142, 157, 655), (136, 135, 150, 151), (144, 143, 158, 159), (137, 136, 151, 152), (747, 144, 159, 748), (138, 137, 152, 153), (146, 145, 160, 161), (139, 138, 153, 154), (147, 146, 161, 162), (159, 158, 173, 174), (152, 151, 166, 167), (748, 159, 174, 749), (153, 152, 167, 168), (161, 160, 175, 176), (154, 153, 168, 169), (162, 161, 176, 177), (155, 154, 169, 170), (163, 162, 177, 178), (156, 155, 170, 171), (164, 163, 178, 179), (719, 156, 171, 717), (655, 157, 172, 653), (151, 150, 165, 166), (178, 177, 192, 193), (171, 170, 185, 186), (179, 178, 193, 194), (717, 171, 186, 715), (653, 172, 187, 651), (166, 165, 180, 181), (174, 173, 188, 189), (167, 166, 181, 182), (749, 174, 189, 750), (168, 167, 182, 183), (176, 175, 190, 191), (169, 168, 183, 184), (177, 176, 191, 192), (170, 169, 184, 185), (750, 189, 204, 751), (183, 182, 197, 198), (191, 190, 205, 206), (184, 183, 198, 199), (192, 191, 206, 207), (185, 184, 199, 200), (193, 192, 207, 208), (186, 185, 200, 201), (194, 193, 208, 209), (715, 186, 201, 713), (651, 187, 202, 649), (181, 180, 195, 196), (189, 188, 203, 204), (182, 181, 196, 197), (209, 208, 223, 224), (713, 201, 216, 711), (649, 202, 217, 647), (196, 195, 210, 211), (204, 203, 218, 219), (197, 196, 211, 212), (751, 204, 219, 752), (198, 197, 212, 213), (206, 205, 220, 221), (199, 198, 213, 214), (207, 206, 221, 222), (200, 199, 214, 215), (208, 207, 222, 223), (201, 200, 215, 216), (213, 212, 227, 228), (221, 220, 235, 236), (214, 213, 228, 229), (222, 221, 236, 237), (215, 214, 229, 230), (223, 222, 237, 238), (216, 215, 230, 231), (224, 223, 238, 239), (711, 216, 231, 709), (647, 217, 232, 645), (211, 210, 225, 226), (219, 218, 233, 234), (212, 211, 226, 227), (752, 219, 234, 753), (709, 231, 246, 707), (645, 232, 247, 643), (226, 225, 240, 241), (234, 233, 248, 249), (227, 226, 241, 242), (753, 234, 249, 754), (228, 227, 242, 243), (236, 235, 250, 251), (229, 228, 243, 244), (237, 236, 251, 252), (230, 229, 244, 245), (238, 237, 252, 253), (231, 230, 245, 246), (239, 238, 253, 254), (251, 250, 266, 267), (244, 243, 259, 260), (252, 251, 267, 268), (245, 244, 260, 261), (253, 252, 268, 269), (246, 245, 261, 262), (254, 253, 269, 270), (707, 246, 262, 705), (643, 247, 263, 641), (241, 240, 256, 257), (249, 248, 264, 265), (242, 241, 257, 258), (754, 249, 265, 755), (243, 242, 258, 259), (641, 263, 278, 639), (257, 256, 271, 272), (265, 264, 279, 280), (258, 257, 272, 273), (755, 265, 280, 756), (259, 258, 273, 274), (267, 266, 281, 282), (260, 259, 274, 275), (268, 267, 282, 283), (261, 260, 275, 276), (269, 268, 283, 284), (262, 261, 276, 277), (270, 269, 284, 285), (705, 262, 277, 703), (275, 274, 289, 290), (283, 282, 297, 298), (276, 275, 290, 291), (284, 283, 298, 299), (277, 276, 291, 292), (285, 284, 299, 300), (703, 277, 292, 701), (639, 278, 293, 637), (272, 271, 286, 287), (280, 279, 294, 295), (273, 272, 287, 288), (756, 280, 295, 757), (274, 273, 288, 289), (282, 281, 296, 297), (637, 293, 308, 635), (287, 286, 301, 302), (295, 294, 309, 310), (288, 287, 302, 303), (757, 295, 310, 758), (289, 288, 303, 304), (297, 296, 311, 312), (290, 289, 304, 305), (298, 297, 312, 313), (291, 290, 305, 306), (299, 298, 313, 314), (292, 291, 306, 307), (300, 299, 314, 315), (701, 292, 307, 699), (313, 312, 327, 328), (306, 305, 320, 321), (314, 313, 328, 329), (307, 306, 321, 322), (315, 314, 329, 330), (699, 307, 322, 697), (635, 308, 323, 633), (302, 301, 316, 317), (310, 309, 324, 325), (303, 302, 317, 318), (758, 310, 325, 759), (304, 303, 318, 319), (312, 311, 326, 327), (305, 304, 319, 320), (325, 324, 339, 340), (318, 317, 332, 333), (759, 325, 340, 760), (319, 318, 333, 334), (327, 326, 341, 342), (320, 319, 334, 335), (328, 327, 342, 343), (321, 320, 335, 336), (329, 328, 343, 344), (322, 321, 336, 337), (330, 329, 344, 345), (697, 322, 337, 695), (633, 323, 338, 631), (317, 316, 331, 332), (344, 343, 358, 359), (337, 336, 351, 352), (345, 344, 359, 360), (695, 337, 352, 693), (631, 338, 353, 629), (332, 331, 346, 347), (340, 339, 354, 355), (333, 332, 347, 348), (760, 340, 355, 761), (334, 333, 348, 349), (342, 341, 356, 357), (335, 334, 349, 350), (343, 342, 357, 358), (336, 335, 350, 351), (348, 347, 362, 363), (761, 355, 370, 762), (349, 348, 363, 364), (357, 356, 371, 372), (350, 349, 364, 365), (358, 357, 372, 373), (351, 350, 365, 366), (359, 358, 373, 374), (352, 351, 366, 367), (360, 359, 374, 375), (693, 352, 367, 691), (629, 353, 368, 627), (347, 346, 361, 362), (355, 354, 369, 370), (367, 366, 381, 382), (375, 374, 389, 390), (691, 367, 382, 689), (627, 368, 383, 625), (362, 361, 376, 377), (370, 369, 384, 385), (363, 362, 377, 378), (762, 370, 385, 763), (364, 363, 378, 379), (372, 371, 386, 387), (365, 364, 379, 380), (373, 372, 387, 388), (366, 365, 380, 381), (374, 373, 388, 389), (763, 385, 400, 764), (379, 378, 393, 394), (387, 386, 401, 402), (380, 379, 394, 395), (388, 387, 402, 403), (381, 380, 395, 396), (389, 388, 403, 404), (382, 381, 396, 397), (390, 389, 404, 405), (689, 382, 397, 687), (625, 383, 398, 623), (377, 376, 391, 392), (385, 384, 399, 400), (378, 377, 392, 393), (405, 404, 419, 420), (687, 397, 412, 685), (623, 398, 413, 621), (392, 391, 406, 407), (400, 399, 414, 415), (393, 392, 407, 408), (764, 400, 415, 765), (394, 393, 408, 409), (402, 401, 416, 417), (395, 394, 409, 410), (403, 402, 417, 418), (396, 395, 410, 411), (404, 403, 418, 419), (397, 396, 411, 412), (409, 408, 423, 424), (417, 416, 431, 432), (410, 409, 424, 425), (418, 417, 432, 433), (411, 410, 425, 426), (419, 418, 433, 434), (412, 411, 426, 427), (420, 419, 434, 435), (685, 412, 427, 683), (621, 413, 428, 619), (407, 406, 421, 422), (415, 414, 429, 430), (408, 407, 422, 423), (765, 415, 430, 766), (683, 427, 442, 681), (619, 428, 443, 617), (422, 421, 436, 437), (430, 429, 444, 445), (423, 422, 437, 438), (766, 430, 445, 767), (424, 423, 438, 439), (432, 431, 446, 447), (425, 424, 439, 440), (433, 432, 447, 448), (426, 425, 440, 441), (434, 433, 448, 449), (427, 426, 441, 442), (435, 434, 449, 450), (447, 446, 462, 463), (440, 439, 455, 456), (448, 447, 463, 464), (441, 440, 456, 457), (449, 448, 464, 465), (442, 441, 457, 458), (450, 449, 465, 466), (681, 442, 458, 679), (617, 443, 459, 615), (437, 436, 452, 453), (445, 444, 460, 461), (438, 437, 453, 454), (767, 445, 461, 768), (439, 438, 454, 455), (615, 459, 474, 612), (453, 452, 467, 468), (461, 460, 475, 476), (454, 453, 468, 469), (768, 461, 476, 769), (455, 454, 469, 470), (463, 462, 477, 478), (456, 455, 470, 471), (464, 463, 478, 479), (457, 456, 471, 472), (465, 464, 479, 480), (458, 457, 472, 473), (466, 465, 480, 481), (679, 458, 473, 676), (0, 451, 15), (255, 14, 29), (15, 451, 30), (255, 29, 44), (30, 451, 45), (255, 44, 59), (45, 451, 60), (255, 59, 74), (60, 451, 75), (255, 74, 89), (75, 451, 90), (255, 89, 104), (90, 451, 105), (255, 104, 119), (105, 451, 120), (255, 119, 134), (120, 451, 135), (255, 134, 149), (135, 451, 150), (255, 149, 164), (150, 451, 165), (255, 164, 179), (165, 451, 180), (255, 179, 194), (180, 451, 195), (255, 194, 209), (195, 451, 210), (255, 209, 224), (210, 451, 225), (255, 224, 239), (225, 451, 240), (255, 239, 254), (240, 451, 256), (255, 254, 270), (256, 451, 271), (255, 270, 285), (271, 451, 286), (255, 285, 300), (286, 451, 301), (255, 300, 315), (301, 451, 316), (255, 315, 330), (316, 451, 331), (255, 330, 345), (331, 451, 346), (255, 345, 360), (346, 451, 361), (255, 360, 375), (361, 451, 376), (255, 375, 390), (376, 451, 391), (255, 390, 405), (391, 451, 406), (255, 405, 420), (406, 451, 421), (255, 420, 435), (421, 451, 436), (255, 435, 450), (436, 451, 452), (255, 450, 466), (255, 466, 481), (452, 451, 467), (479, 478, 11, 12), (472, 471, 4, 5), (480, 479, 12, 13), (473, 472, 5, 6), (481, 480, 13, 14), (676, 473, 6, 677), (467, 451, 0), (255, 481, 14), (612, 474, 7, 613), (468, 467, 0, 1), (476, 475, 8, 9), (469, 468, 1, 2), (769, 476, 9, 738), (470, 469, 2, 3), (478, 477, 10, 11), (471, 470, 3, 4), (475, 610, 611, 8), (545, 544, 482, 483), (460, 614, 610, 475), (543, 542, 544, 545), (444, 616, 614, 460), (541, 540, 542, 543), (429, 618, 616, 444), (539, 538, 540, 541), (414, 620, 618, 429), (537, 536, 538, 539), (399, 622, 620, 414), (535, 534, 536, 537), (384, 624, 622, 399), (533, 532, 534, 535), (369, 626, 624, 384), (531, 530, 532, 533), (354, 628, 626, 369), (529, 528, 530, 531), (339, 630, 628, 354), (527, 526, 528, 529), (324, 632, 630, 339), (525, 524, 526, 527), (309, 634, 632, 324), (523, 522, 524, 525), (294, 636, 634, 309), (521, 520, 522, 523), (279, 638, 636, 294), (519, 518, 520, 521), (264, 640, 638, 279), (517, 516, 518, 519), (248, 642, 640, 264), (515, 514, 516, 517), (233, 644, 642, 248), (513, 512, 514, 515), (218, 646, 644, 233), (511, 510, 512, 513), (203, 648, 646, 218), (509, 508, 510, 511), (188, 650, 648, 203), (507, 506, 508, 509), (173, 652, 650, 188), (505, 504, 506, 507), (158, 654, 652, 173), (503, 502, 504, 505), (143, 656, 654, 158), (501, 500, 502, 503), (128, 658, 656, 143), (499, 498, 500, 501), (113, 660, 658, 128), (497, 496, 498, 499), (98, 662, 660, 113), (495, 494, 496, 497), (83, 664, 662, 98), (493, 492, 494, 495), (68, 666, 664, 83), (491, 490, 492, 493), (53, 668, 666, 68), (489, 488, 490, 491), (38, 670, 668, 53), (487, 486, 488, 489), (23, 672, 670, 38), (485, 484, 486, 487), (8, 611, 672, 23), (483, 482, 484, 485), (474, 674, 675, 7), (609, 608, 546, 547), (459, 678, 674, 474), (607, 606, 608, 609), (443, 680, 678, 459), (605, 604, 606, 607), (428, 682, 680, 443), (603, 602, 604, 605), (413, 684, 682, 428), (601, 600, 602, 603), (398, 686, 684, 413), (599, 598, 600, 601), (383, 688, 686, 398), (597, 596, 598, 599), (368, 690, 688, 383), (595, 594, 596, 597), (353, 692, 690, 368), (593, 592, 594, 595), (338, 694, 692, 353), (591, 590, 592, 593), (323, 696, 694, 338), (589, 588, 590, 591), (308, 698, 696, 323), (587, 586, 588, 589), (293, 700, 698, 308), (585, 584, 586, 587), (278, 702, 700, 293), (583, 582, 584, 585), (263, 704, 702, 278), (581, 580, 582, 583), (247, 706, 704, 263), (579, 578, 580, 581), (232, 708, 706, 247), (577, 576, 578, 579), (217, 710, 708, 232), (575, 574, 576, 577), (202, 712, 710, 217), (573, 572, 574, 575), (187, 714, 712, 202), (571, 570, 572, 573), (172, 716, 714, 187), (569, 568, 570, 571), (157, 718, 716, 172), (567, 566, 568, 569), (142, 720, 718, 157), (565, 564, 566, 567), (127, 722, 720, 142), (563, 562, 564, 565), (112, 724, 722, 127), (561, 560, 562, 563), (97, 726, 724, 112), (559, 558, 560, 561), (82, 728, 726, 97), (557, 556, 558, 559), (67, 730, 728, 82), (555, 554, 556, 557), (52, 732, 730, 67), (553, 552, 554, 555), (37, 734, 732, 52), (551, 550, 552, 553), (22, 736, 734, 37), (549, 548, 550, 551), (7, 675, 736, 22), (547, 546, 548, 549), (545, 483, 611, 610), (482, 544, 612, 613), (543, 545, 610, 614), (544, 542, 615, 612), (541, 543, 614, 616), (542, 540, 617, 615), (539, 541, 616, 618), (540, 538, 619, 617), (537, 539, 618, 620), (538, 536, 621, 619), (535, 537, 620, 622), (536, 534, 623, 621), (533, 535, 622, 624), (534, 532, 625, 623), (531, 533, 624, 626), (532, 530, 627, 625), (529, 531, 626, 628), (530, 528, 629, 627), (527, 529, 628, 630), (528, 526, 631, 629), (525, 527, 630, 632), (526, 524, 633, 631), (523, 525, 632, 634), (524, 522, 635, 633), (521, 523, 634, 636), (522, 520, 637, 635), (519, 521, 636, 638), (520, 518, 639, 637), (517, 519, 638, 640), (518, 516, 641, 639), (515, 517, 640, 642), (516, 514, 643, 641), (513, 515, 642, 644), (514, 512, 645, 643), (511, 513, 644, 646), (512, 510, 647, 645), (509, 511, 646, 648), (510, 508, 649, 647), (507, 509, 648, 650), (508, 506, 651, 649), (505, 507, 650, 652), (506, 504, 653, 651), (503, 505, 652, 654), (504, 502, 655, 653), (501, 503, 654, 656), (502, 500, 657, 655), (499, 501, 656, 658), (500, 498, 659, 657), (497, 499, 658, 660), (498, 496, 661, 659), (495, 497, 660, 662), (496, 494, 663, 661), (493, 495, 662, 664), (494, 492, 665, 663), (491, 493, 664, 666), (492, 490, 667, 665), (489, 491, 666, 668), (490, 488, 669, 667), (487, 489, 668, 670), (488, 486, 671, 669), (485, 487, 670, 672), (486, 484, 673, 671), (483, 485, 672, 611), (484, 482, 613, 673), (609, 547, 675, 674), (546, 608, 676, 677), (607, 609, 674, 678), (608, 606, 679, 676), (605, 607, 678, 680), (606, 604, 681, 679), (603, 605, 680, 682), (604, 602, 683, 681), (601, 603, 682, 684), (602, 600, 685, 683), (599, 601, 684, 686), (600, 598, 687, 685), (597, 599, 686, 688), (598, 596, 689, 687), (595, 597, 688, 690), (596, 594, 691, 689), (593, 595, 690, 692), (594, 592, 693, 691), (591, 593, 692, 694), (592, 590, 695, 693), (589, 591, 694, 696), (590, 588, 697, 695), (587, 589, 696, 698), (588, 586, 699, 697), (585, 587, 698, 700), (586, 584, 701, 699), (583, 585, 700, 702), (584, 582, 703, 701), (581, 583, 702, 704), (582, 580, 705, 703), (579, 581, 704, 706), (580, 578, 707, 705), (577, 579, 706, 708), (578, 576, 709, 707), (575, 577, 708, 710), (576, 574, 711, 709), (573, 575, 710, 712), (574, 572, 713, 711), (571, 573, 712, 714), (572, 570, 715, 713), (569, 571, 714, 716), (570, 568, 717, 715), (567, 569, 716, 718), (568, 566, 719, 717), (565, 567, 718, 720), (566, 564, 721, 719), (563, 565, 720, 722), (564, 562, 723, 721), (561, 563, 722, 724), (562, 560, 725, 723), (559, 561, 724, 726), (560, 558, 727, 725), (557, 559, 726, 728), (558, 556, 729, 727), (555, 557, 728, 730), (556, 554, 731, 729), (553, 555, 730, 732), (554, 552, 733, 731), (551, 553, 732, 734), (552, 550, 735, 733), (549, 551, 734, 736), (550, 548, 737, 735), (547, 549, 736, 675), (548, 546, 677, 737), (865, 866, 867, 835), (864, 868, 866, 865), (863, 869, 868, 864), (862, 870, 869, 863), (861, 871, 870, 862), (860, 872, 871, 861), (859, 873, 872, 860), (858, 874, 873, 859), (857, 875, 874, 858), (856, 876, 875, 857), (855, 877, 876, 856), (854, 878, 877, 855), (853, 879, 878, 854), (852, 880, 879, 853), (851, 881, 880, 852), (850, 882, 881, 851), (849, 883, 882, 850), (848, 884, 883, 849), (847, 885, 884, 848), (846, 886, 885, 847), (845, 887, 886, 846), (844, 888, 887, 845), (843, 889, 888, 844), (842, 890, 889, 843), (841, 891, 890, 842), (840, 892, 891, 841), (839, 893, 892, 840), (838, 894, 893, 839), (837, 895, 894, 838), (836, 896, 895, 837), (834, 897, 896, 836), (835, 867, 897, 834), (771, 770, 25, 10), (770, 772, 40, 25), (772, 773, 55, 40), (773, 774, 70, 55), (774, 775, 85, 70), (775, 776, 100, 85), (776, 777, 115, 100), (777, 778, 130, 115), (778, 779, 145, 130), (779, 780, 160, 145), (780, 781, 175, 160), (781, 782, 190, 175), (782, 783, 205, 190), (783, 784, 220, 205), (784, 785, 235, 220), (785, 786, 250, 235), (786, 787, 266, 250), (787, 788, 281, 266), (788, 789, 296, 281), (789, 790, 311, 296), (790, 791, 326, 311), (791, 792, 341, 326), (792, 793, 356, 341), (793, 794, 371, 356), (794, 795, 386, 371), (795, 796, 401, 386), (796, 797, 416, 401), (797, 798, 431, 416), (798, 799, 446, 431), (799, 800, 462, 446), (800, 801, 477, 462), (801, 771, 10, 477), (803, 802, 769, 738), (802, 804, 768, 769), (804, 805, 767, 768), (805, 806, 766, 767), (806, 807, 765, 766), (807, 808, 764, 765), (808, 809, 763, 764), (809, 810, 762, 763), (810, 811, 761, 762), (811, 812, 760, 761), (812, 813, 759, 760), (813, 814, 758, 759), (814, 815, 757, 758), (815, 816, 756, 757), (816, 817, 755, 756), (817, 818, 754, 755), (818, 819, 753, 754), (819, 820, 752, 753), (820, 821, 751, 752), (821, 822, 750, 751), (822, 823, 749, 750), (823, 824, 748, 749), (824, 825, 747, 748), (825, 826, 746, 747), (826, 827, 745, 746), (827, 828, 744, 745), (828, 829, 743, 744), (829, 830, 742, 743), (830, 831, 741, 742), (831, 832, 740, 741), (832, 833, 739, 740), (833, 803, 738, 739), (835, 834, 770, 771), (834, 836, 772, 770), (836, 837, 773, 772), (837, 838, 774, 773), (838, 839, 775, 774), (839, 840, 776, 775), (840, 841, 777, 776), (841, 842, 778, 777), (842, 843, 779, 778), (843, 844, 780, 779), (844, 845, 781, 780), (845, 846, 782, 781), (846, 847, 783, 782), (847, 848, 784, 783), (848, 849, 785, 784), (849, 850, 786, 785), (850, 851, 787, 786), (851, 852, 788, 787), (852, 853, 789, 788), (853, 854, 790, 789), (854, 855, 791, 790), (855, 856, 792, 791), (856, 857, 793, 792), (857, 858, 794, 793), (858, 859, 795, 794), (859, 860, 796, 795), (860, 861, 797, 796), (861, 862, 798, 797), (862, 863, 799, 798), (863, 864, 800, 799), (864, 865, 801, 800), (865, 835, 771, 801), (867, 866, 802, 803), (866, 868, 804, 802), (868, 869, 805, 804), (869, 870, 806, 805), (870, 871, 807, 806), (871, 872, 808, 807), (872, 873, 809, 808), (873, 874, 810, 809), (874, 875, 811, 810), (875, 876, 812, 811), (876, 877, 813, 812), (877, 878, 814, 813), (878, 879, 815, 814), (879, 880, 816, 815), (880, 881, 817, 816), (881, 882, 818, 817), (882, 883, 819, 818), (883, 884, 820, 819), (884, 885, 821, 820), (885, 886, 822, 821), (886, 887, 823, 822), (887, 888, 824, 823), (888, 889, 825, 824), (889, 890, 826, 825), (890, 891, 827, 826), (891, 892, 828, 827), (892, 893, 829, 828), (893, 894, 830, 829), (894, 895, 831, 830), (895, 896, 832, 831), (896, 897, 833, 832), (897, 867, 803, 833)])
me_sphere.materials.append(mat_primitives)
me_sphere.use_remesh_preserve_volume = False
me_sphere.use_remesh_preserve_attributes = False
me_sphere.use_mirror_vertex_groups = False
me_sphere.update()
me_cone = bpy.data.meshes.new('Cone')
me_cone.from_pydata([(0.0, 1.0, -1.0), (0.1951, 0.9808, -1.0), (0.3827, 0.9239, -1.0), (0.5556, 0.8315, -1.0), (0.7071, 0.7071, -1.0), (0.8315, 0.5556, -1.0), (0.9239, 0.3827, -1.0), (0.9808, 0.1951, -1.0), (1.0, 7.55e-08, -1.0), (0.9808, -0.1951, -1.0), (0.9239, -0.3827, -1.0), (0.8315, -0.5556, -1.0), (0.7071, -0.7071, -1.0), (0.5556, -0.8315, -1.0), (0.3827, -0.9239, -1.0), (0.1951, -0.9808, -1.0), (-3.258e-07, -1.0, -1.0), (-0.1951, -0.9808, -1.0), (-0.3827, -0.9239, -1.0), (-0.5556, -0.8315, -1.0), (-0.7071, -0.7071, -1.0), (-0.8315, -0.5556, -1.0), (-0.9239, -0.3827, -1.0), (-0.9808, -0.1951, -1.0), (-1.0, 9.656e-07, -1.0), (-0.9808, 0.1951, -1.0), (-0.9239, 0.3827, -1.0), (-0.8315, 0.5556, -1.0), (-0.7071, 0.7071, -1.0), (-0.5556, 0.8315, -1.0), (-0.3827, 0.9239, -1.0), (-0.1951, 0.9808, -1.0), (2.075e-08, 1.0, -1.362), (0.1951, 0.9808, -1.362), (0.3827, 0.9239, -1.362), (0.5556, 0.8315, -1.362), (0.7071, 0.7071, -1.362), (0.8315, 0.5556, -1.362), (0.9239, 0.3827, -1.362), (0.9808, 0.1951, -1.362), (1.0, 7.55e-08, -1.362), (0.9808, -0.1951, -1.362), (0.9239, -0.3827, -1.362), (0.8315, -0.5556, -1.362), (0.7071, -0.7071, -1.362), (0.5556, -0.8315, -1.362), (0.3827, -0.9239, -1.362), (0.1951, -0.9808, -1.362), (-3.051e-07, -1.0, -1.362), (-0.1951, -0.9808, -1.362), (-0.3827, -0.9239, -1.362), (-0.5556, -0.8315, -1.362), (-0.7071, -0.7071, -1.362), (-0.8315, -0.5556, -1.362), (-0.9239, -0.3827, -1.362), (-0.9808, -0.1951, -1.362), (-1.0, 9.656e-07, -1.362), (-0.9808, 0.1951, -1.362), (-0.9239, 0.3827, -1.362), (-0.8315, 0.5556, -1.362), (-0.7071, 0.7071, -1.362), (-0.5556, 0.8315, -1.362), (-0.3827, 0.9239, -1.362), (-0.1951, 0.9808, -1.362), (-0.02729, 0.04084, -1.054), (-0.02729, 0.04084, -1.308), (-0.03473, 0.03473, -1.308), (-0.03473, 0.03473, -1.054), (0.04818, -0.009583, -1.054), (0.04818, -0.009583, -1.308), (0.04912, -6.688e-08, -1.308), (0.04912, -6.688e-08, -1.054), (0.02729, 0.04084, -1.054), (0.02729, 0.04084, -1.308), (0.0188, 0.04538, -1.308), (0.0188, 0.04538, -1.054), (-3.577e-08, -0.04912, -1.054), (-2.921e-08, -0.04912, -1.308), (0.009583, -0.04818, -1.308), (0.009583, -0.04818, -1.054), (-0.04818, -0.009583, -1.054), (-0.04818, -0.009583, -1.308), (-0.04538, -0.0188, -1.308), (-0.04538, -0.0188, -1.054), (-0.0188, 0.04538, -1.054), (-0.0188, 0.04538, -1.308), (0.04538, -0.0188, -1.054), (0.04538, -0.0188, -1.308), (0.03473, 0.03473, -1.054), (0.03473, 0.03473, -1.308), (-0.009583, -0.04818, -1.054), (-0.009583, -0.04818, -1.308), (-0.04912, 8.642e-08, -1.054), (-0.04912, 9.354e-08, -1.308), (-0.009583, 0.04818, -1.054), (-0.009583, 0.04818, -1.308), (0.04084, -0.02729, -1.054), (0.04084, -0.02729, -1.308), (0.04084, 0.02729, -1.054), (0.04084, 0.02729, -1.308), (-0.0188, -0.04538, -1.054), (-0.0188, -0.04538, -1.308), (-3.561e-07, 0.04912, -1.054), (-3.492e-07, 0.04912, -1.308), (-0.04818, 0.009583, -1.054), (-0.04818, 0.009583, -1.308), (0.03473, -0.03473, -1.054), (0.03473, -0.03473, -1.308), (0.04538, 0.0188, -1.054), (0.04538, 0.0188, -1.308), (-0.02729, -0.04084, -1.054), (-0.02729, -0.04084, -1.308), (-0.04538, 0.0188, -1.054), (-0.04538, 0.0188, -1.308), (0.02729, -0.04084, -1.054), (0.02729, -0.04084, -1.308), (0.04818, 0.009583, -1.054), (0.04818, 0.009583, -1.308), (-0.03473, -0.03473, -1.054), (-0.03473, -0.03473, -1.308), (0.009583, 0.04818, -1.054), (0.009583, 0.04818, -1.308), (-0.04084, 0.02729, -1.054), (-0.04084, 0.02729, -1.308), (0.0188, -0.04538, -1.054), (0.0188, -0.04538, -1.308), (-0.04084, -0.02729, -1.054), (-0.04084, -0.02729, -1.308), (-0.5556, 0.8315, -1.087), (-0.5556, 0.8315, -1.276), (-0.7071, 0.7071, -1.276), (-0.7071, 0.7071, -1.087), (0.9808, -0.1951, -1.087), (0.9808, -0.1951, -1.276), (1.0, 7.55e-08, -1.276), (1.0, 7.55e-08, -1.087), (0.5556, 0.8315, -1.087), (0.5556, 0.8315, -1.276), (0.3827, 0.9239, -1.276), (0.3827, 0.9239, -1.087), (-3.166e-07, -1.0, -1.087), (-3.143e-07, -1.0, -1.276), (0.1951, -0.9808, -1.276), (0.1951, -0.9808, -1.087), (-0.9808, -0.1951, -1.087), (-0.9808, -0.1951, -1.276), (-0.9239, -0.3827, -1.276), (-0.9239, -0.3827, -1.087), (-0.3827, 0.9239, -1.087), (-0.3827, 0.9239, -1.276), (0.9239, -0.3827, -1.087), (0.9239, -0.3827, -1.276), (0.7071, 0.7071, -1.087), (0.7071, 0.7071, -1.276), (-0.1951, -0.9808, -1.087), (-0.1951, -0.9808, -1.276), (-1.0, 9.656e-07, -1.087), (-1.0, 9.656e-07, -1.276), (-0.1951, 0.9808, -1.087), (-0.1951, 0.9808, -1.276), (0.8315, -0.5556, -1.087), (0.8315, -0.5556, -1.276), (0.8315, 0.5556, -1.087), (0.8315, 0.5556, -1.276), (-0.3827, -0.9239, -1.087), (-0.3827, -0.9239, -1.276), (9.223e-09, 1.0, -1.087), (1.153e-08, 1.0, -1.276), (-0.9808, 0.1951, -1.087), (-0.9808, 0.1951, -1.276), (0.7071, -0.7071, -1.087), (0.7071, -0.7071, -1.276), (0.9239, 0.3827, -1.087), (0.9239, 0.3827, -1.276), (-0.5556, -0.8315, -1.087), (-0.5556, -0.8315, -1.276), (-0.9239, 0.3827, -1.087), (-0.9239, 0.3827, -1.276), (0.5556, -0.8315, -1.087), (0.5556, -0.8315, -1.276), (0.9808, 0.1951, -1.087), (0.9808, 0.1951, -1.276), (-0.7071, -0.7071, -1.087), (-0.7071, -0.7071, -1.276), (0.1951, 0.9808, -1.087), (0.1951, 0.9808, -1.276), (-0.8315, 0.5556, -1.087), (-0.8315, 0.5556, -1.276), (0.3827, -0.9239, -1.087), (0.3827, -0.9239, -1.276), (-0.8315, -0.5556, -1.087), (-0.8315, -0.5556, -1.276), (-0.9239, -0.3827, -1.044), (-0.8315, -0.5556, -1.044), (-0.9239, -0.3827, -1.318), (-0.8315, -0.5556, -1.318), (0.1951, -0.9808, -1.044), (0.3827, -0.9239, -1.044), (0.1951, -0.9808, -1.318), (0.3827, -0.9239, -1.318), (0.3827, 0.9239, -1.044), (0.1951, 0.9808, -1.044), (0.3827, 0.9239, -1.318), (0.1951, 0.9808, -1.318), (-0.7071, 0.7071, -1.044), (-0.8315, 0.5556, -1.044), (-0.7071, 0.7071, -1.318), (-0.8315, 0.5556, -1.318), (-0.7071, -0.7071, -1.044), (-0.7071, -0.7071, -1.318), (1.0, 7.55e-08, -1.044), (0.9808, 0.1951, -1.044), (1.0, 7.55e-08, -1.318), (0.9808, 0.1951, -1.318), (0.5556, -0.8315, -1.044), (0.5556, -0.8315, -1.318), (-0.9239, 0.3827, -1.044), (-0.9239, 0.3827, -1.318), (6.918e-09, 1.0, -1.044), (1.384e-08, 1.0, -1.318), (-0.5556, -0.8315, -1.044), (-0.5556, -0.8315, -1.318), (0.9239, 0.3827, -1.044), (0.9239, 0.3827, -1.318), (0.7071, -0.7071, -1.044), (0.7071, -0.7071, -1.318), (-0.9808, 0.1951, -1.044), (-0.9808, 0.1951, -1.318), (-0.3827, -0.9239, -1.044), (-0.3827, -0.9239, -1.318), (0.8315, 0.5556, -1.044), (0.8315, 0.5556, -1.318), (0.8315, -0.5556, -1.044), (0.8315, -0.5556, -1.318), (-1.0, 9.656e-07, -1.044), (-1.0, 9.656e-07, -1.318), (-0.1951, 0.9808, -1.044), (-0.1951, 0.9808, -1.318), (-0.1951, -0.9808, -1.044), (-0.1951, -0.9808, -1.318), (0.7071, 0.7071, -1.044), (0.7071, 0.7071, -1.318), (0.9239, -0.3827, -1.044), (0.9239, -0.3827, -1.318), (-0.3827, 0.9239, -1.044), (-0.3827, 0.9239, -1.318), (-0.9808, -0.1951, -1.044), (-0.9808, -0.1951, -1.318), (-3.189e-07, -1.0, -1.044), (-3.12e-07, -1.0, -1.318), (0.5556, 0.8315, -1.044), (0.5556, 0.8315, -1.318), (0.9808, -0.1951, -1.044), (0.9808, -0.1951, -1.318), (-0.5556, 0.8315, -1.044), (-0.5556, 0.8315, -1.318), (-0.02729, 0.04084, -1.077), (-0.03473, 0.03473, -1.077), (-0.02729, 0.04084, -1.286), (-0.03473, 0.03473, -1.286), (0.04818, -0.009583, -1.077), (0.04912, -6.688e-08, -1.077), (0.04818, -0.009583, -1.286), (0.04912, -6.688e-08, -1.286), (0.02729, 0.04084, -1.077), (0.0188, 0.04538, -1.077), (0.02729, 0.04084, -1.286), (0.0188, 0.04538, -1.286), (-5.464e-08, -0.04912, -1.077), (0.009583, -0.04818, -1.077), (-1.033e-08, -0.04912, -1.286), (0.009583, -0.04818, -1.286), (-0.04818, -0.009583, -1.077), (-0.04538, -0.0188, -1.077), (-0.04818, -0.009583, -1.286), (-0.04538, -0.0188, -1.286), (-0.0188, 0.04538, -1.077), (-0.0188, 0.04538, -1.286), (0.04538, -0.0188, -1.077), (0.04538, -0.0188, -1.286), (0.03473, 0.03473, -1.077), (0.03473, 0.03473, -1.286), (-0.009583, -0.04818, -1.077), (-0.009583, -0.04818, -1.286), (-0.04912, 8.642e-08, -1.077), (-0.04912, 9.354e-08, -1.286), (-0.009583, 0.04818, -1.077), (-0.009583, 0.04818, -1.286), (0.04084, -0.02729, -1.077), (0.04084, -0.02729, -1.286), (0.04084, 0.02729, -1.077), (0.04084, 0.02729, -1.286), (-0.0188, -0.04538, -1.077), (-0.0188, -0.04538, -1.286), (-3.539e-07, 0.04912, -1.077), (-3.515e-07, 0.04912, -1.286), (-0.04818, 0.009583, -1.077), (-0.04818, 0.009583, -1.286), (0.03473, -0.03473, -1.077), (0.03473, -0.03473, -1.286), (0.04538, 0.0188, -1.077), (0.04538, 0.0188, -1.286), (-0.02729, -0.04084, -1.077), (-0.02729, -0.04084, -1.286), (-0.04538, 0.0188, -1.077), (-0.04538, 0.0188, -1.286), (0.02729, -0.04084, -1.077), (0.02729, -0.04084, -1.286), (0.04818, 0.009583, -1.077), (0.04818, 0.009583, -1.286), (-0.03473, -0.03473, -1.077), (-0.03473, -0.03473, -1.286), (0.009583, 0.04818, -1.077), (0.009583, 0.04818, -1.286), (-0.04084, 0.02729, -1.077), (-0.04084, 0.02729, -1.286), (0.0188, -0.04538, -1.077), (0.0188, -0.04538, -1.286), (-0.04084, -0.02729, -1.077), (-0.04084, -0.02729, -1.286), (0.0563, 0.1378, 0.1384), (0.0287, 0.1462, 0.1384), (1.565e-08, 0.1491, 0.1384), (-0.0287, 0.1462, 0.1384), (-0.0563, 0.1378, 0.1384), (-0.08174, 0.124, 0.1384), (-0.104, 0.1054, 0.1384), (-0.1223, 0.08284, 0.1384), (-0.1359, 0.05706, 0.1384), (-0.1443, 0.02909, 0.1384), (-0.1471, 1.94e-07, 0.1384), (-0.1443, -0.02909, 0.1384), (-0.1359, -0.05706, 0.1384), (-0.1223, -0.08284, 0.1384), (-0.104, -0.1054, 0.1384), (-0.08174, -0.124, 0.1384), (-0.0563, -0.1378, 0.1384), (-0.0287, -0.1462, 0.1384), (-3.229e-08, -0.1491, 0.1384), (0.0287, -0.1462, 0.1384), (0.0563, -0.1378, 0.1384), (0.08174, -0.124, 0.1384), (0.104, -0.1054, 0.1384), (0.1223, -0.08284, 0.1384), (0.1359, -0.05706, 0.1384), (0.1443, -0.02909, 0.1384), (0.1471, 6.124e-08, 0.1384), (0.1443, 0.02909, 0.1384), (0.1359, 0.05706, 0.1384), (0.1223, 0.08284, 0.1384), (0.104, 0.1054, 0.1384), (0.08174, 0.124, 0.1384), (0.08174, 0.124, 0.4201), (0.0563, 0.1378, 0.4201), (0.0287, 0.1462, 0.4201), (-1.213e-08, 0.1491, 0.4201), (-0.0287, 0.1462, 0.4201), (-0.0563, 0.1378, 0.4201), (-0.08174, 0.124, 0.4201), (-0.104, 0.1054, 0.4201), (-0.1223, 0.08284, 0.4201), (-0.1359, 0.05706, 0.4201), (-0.1443, 0.02909, 0.4201), (-0.1471, 1.94e-07, 0.4201), (-0.1443, -0.02909, 0.4201), (-0.1359, -0.05706, 0.4201), (-0.1223, -0.08284, 0.4201), (-0.104, -0.1054, 0.4201), (-0.08174, -0.124, 0.4201), (-0.0563, -0.1378, 0.4201), (-0.0287, -0.1462, 0.4201), (-6.007e-08, -0.1491, 0.4201), (0.0287, -0.1462, 0.4201), (0.0563, -0.1378, 0.4201), (0.08174, -0.124, 0.4201), (0.104, -0.1054, 0.4201), (0.1223, -0.08284, 0.4201), (0.1359, -0.05706, 0.4201), (0.1443, -0.02909, 0.4201), (0.1471, 6.124e-08, 0.4201), (0.1443, 0.02909, 0.4201), (0.1359, 0.05706, 0.4201), (0.1223, 0.08284, 0.4201), (0.104, 0.1054, 0.4201), (0.05886, 0.08927, 0.4697), (0.04054, 0.09919, 0.4697), (0.02067, 0.1053, 0.4697), (-4.464e-09, 0.1074, 0.4697), (-0.02067, 0.1053, 0.4697), (-0.04054, 0.09919, 0.4697), (-0.05886, 0.08927, 0.4697), (-0.07491, 0.07592, 0.4697), (-0.08809, 0.05965, 0.4697), (-0.09788, 0.04109, 0.4697), (-0.1039, 0.02095, 0.4697), (-0.1059, 1.653e-07, 0.4697), (-0.1039, -0.02095, 0.4697), (-0.09788, -0.04109, 0.4697), (-0.08809, -0.05965, 0.4697), (-0.07491, -0.07592, 0.4697), (-0.05886, -0.08927, 0.4697), (-0.04054, -0.09919, 0.4697), (-0.02067, -0.1053, 0.4697), (-3.898e-08, -0.1074, 0.4697), (0.02067, -0.1053, 0.4697), (0.04054, -0.09919, 0.4697), (0.05886, -0.08927, 0.4697), (0.07491, -0.07592, 0.4697), (0.08809, -0.05965, 0.4697), (0.09788, -0.04109, 0.4697), (0.1039, -0.02095, 0.4697), (0.1059, 6.971e-08, 0.4697), (0.1039, 0.02095, 0.4697), (0.09788, 0.04109, 0.4697), (0.08809, 0.05965, 0.4697), (0.07491, 0.07592, 0.4697), (-0.07314, 0.03139, 0.3665), (-0.07314, 0.03139, 0.3869), (-0.06571, 0.04549, 0.3869), (-0.06571, 0.04549, 0.3665), (0.05576, -0.05778, 0.3665), (0.05576, -0.05778, 0.3869), (0.04371, -0.0678, 0.3869), (0.04371, -0.0678, 0.3665), (-0.07774, 0.01602, 0.3665), (-0.07774, 0.01602, 0.3869), (0.06571, -0.04549, 0.3665), (0.06571, -0.04549, 0.3869), (-0.0793, 1.333e-07, 0.3665), (-0.0793, 1.333e-07, 0.3869), (0.07314, -0.03139, 0.3665), (0.07314, -0.03139, 0.3869), (-0.07774, -0.01602, 0.3665), (-0.07774, -0.01602, 0.3869), (0.07774, -0.01602, 0.3665), (0.07774, -0.01602, 0.3869), (-0.07314, -0.03139, 0.3665), (-0.07314, -0.03139, 0.3869), (0.0793, 6.124e-08, 0.3665), (0.0793, 6.124e-08, 0.3869), (-0.06571, -0.04549, 0.3665), (-0.06571, -0.04549, 0.3869), (0.03005, 0.0752, 0.3665), (0.03005, 0.0752, 0.3869), (0.04371, 0.0678, 0.3869), (0.04371, 0.0678, 0.3665), (0.07774, 0.01602, 0.3665), (0.07774, 0.01602, 0.3869), (-0.05576, -0.05778, 0.3665), (-0.05576, -0.05778, 0.3869), (0.0153, 0.07973, 0.3665), (0.0153, 0.07973, 0.3869), (0.07314, 0.03139, 0.3665), (0.07314, 0.03139, 0.3869), (-0.04371, -0.0678, 0.3665), (-0.04371, -0.0678, 0.3869), (-3.259e-09, 0.08126, 0.3665), (-1.252e-08, 0.08126, 0.3869), (0.06571, 0.04549, 0.3665), (0.06571, 0.04549, 0.3869), (-0.03005, -0.0752, 0.3665), (-0.03005, -0.0752, 0.3869), (-0.0153, 0.07973, 0.3665), (-0.0153, 0.07973, 0.3869), (0.05576, 0.05778, 0.3665), (0.05576, 0.05778, 0.3869), (-0.0153, -0.07973, 0.3665), (-0.0153, -0.07973, 0.3869), (-0.03005, 0.0752, 0.3665), (-0.03005, 0.0752, 0.3869), (-7.004e-09, -0.08126, 0.3665), (-1.626e-08, -0.08126, 0.3869), (-0.04371, 0.0678, 0.3665), (-0.04371, 0.0678, 0.3869), (0.0153, -0.07973, 0.3665), (0.0153, -0.07973, 0.3869), (-0.05575, 0.05778, 0.3665), (-0.05575, 0.05778, 0.3869), (0.03005, -0.0752, 0.3665), (0.03005, -0.0752, 0.3869), (0.08174, -0.124, 0.3665), (0.0563, -0.1378, 0.3665), (0.08174, -0.124, 0.3869), (0.0563, -0.1378, 0.3869), (-0.1223, 0.08284, 0.3665), (-0.104, 0.1054, 0.3665), (-0.1223, 0.08284, 0.3869), (-0.104, 0.1054, 0.3869), (0.0287, -0.1462, 0.3665), (0.0287, -0.1462, 0.3869), (-0.08174, 0.124, 0.3665), (-0.08174, 0.124, 0.3869), (-4.155e-08, -0.1491, 0.3665), (-5.081e-08, -0.1491, 0.3869), (-0.0563, 0.1378, 0.3665), (-0.0563, 0.1378, 0.3869), (-0.0287, -0.1462, 0.3665), (-0.0287, -0.1462, 0.3869), (0.08174, 0.124, 0.3665), (0.104, 0.1054, 0.3665), (0.08174, 0.124, 0.3869), (0.104, 0.1054, 0.3869), (-0.0287, 0.1462, 0.3665), (-0.0287, 0.1462, 0.3869), (-0.0563, -0.1378, 0.3665), (-0.0563, -0.1378, 0.3869), (0.1223, 0.08284, 0.3665), (0.1223, 0.08284, 0.3869), (6.393e-09, 0.1491, 0.3665), (-2.868e-09, 0.1491, 0.3869), (-0.08174, -0.124, 0.3665), (-0.08174, -0.124, 0.3869), (0.1359, 0.05706, 0.3665), (0.1359, 0.05706, 0.3869), (0.0287, 0.1462, 0.3665), (0.0287, 0.1462, 0.3869), (-0.104, -0.1054, 0.3665), (-0.104, -0.1054, 0.3869), (0.1443, 0.02909, 0.3665), (0.1443, 0.02909, 0.3869), (0.0563, 0.1378, 0.3665), (0.0563, 0.1378, 0.3869), (-0.1223, -0.08284, 0.3665), (-0.1223, -0.08284, 0.3869), (0.1471, 6.124e-08, 0.3665), (0.1471, 6.124e-08, 0.3869), (-0.1359, -0.05706, 0.3665), (-0.1359, -0.05706, 0.3869), (0.1443, -0.02909, 0.3665), (0.1443, -0.02909, 0.3869), (-0.1443, -0.02909, 0.3665), (-0.1443, -0.02909, 0.3869), (0.1359, -0.05706, 0.3665), (0.1359, -0.05706, 0.3869), (-0.1471, 1.94e-07, 0.3665), (-0.1471, 1.94e-07, 0.3869), (0.1223, -0.08284, 0.3665), (0.1223, -0.08284, 0.3869), (-0.1443, 0.02909, 0.3665), (-0.1443, 0.02909, 0.3869), (0.104, -0.1054, 0.3665), (0.104, -0.1054, 0.3869), (-0.1359, 0.05706, 0.3665), (-0.1359, 0.05706, 0.3869)], [], [(29, 325, 324, 30), (31, 323, 322, 0), (28, 326, 325, 29), (27, 327, 326, 28), (26, 328, 327, 27), (7, 347, 346, 8), (24, 330, 329, 25), (23, 331, 330, 24), (22, 332, 331, 23), (21, 333, 332, 22), (20, 334, 333, 21), (19, 335, 334, 20), (18, 336, 335, 19), (17, 337, 336, 18), (16, 338, 337, 17), (15, 339, 338, 16), (14, 340, 339, 15), (13, 341, 340, 14), (12, 342, 341, 13), (11, 343, 342, 12), (10, 344, 343, 11), (9, 345, 344, 10), (8, 346, 345, 9), (6, 348, 347, 7), (25, 329, 328, 26), (5, 349, 348, 6), (4, 350, 349, 5), (3, 351, 350, 4), (2, 320, 351, 3), (30, 324, 323, 31), (0, 322, 321, 1), (206, 255, 61, 60), (32, 33, 34, 35, 36, 37, 38, 39, 40, 41, 42, 43, 44, 45, 46, 47, 48, 49, 50, 51, 52, 53, 54, 55, 56, 57, 58, 59, 60, 61, 62, 63), (212, 253, 41, 40), (202, 251, 35, 34), (198, 249, 48, 47), (194, 247, 55, 54), (255, 245, 62, 61), (253, 243, 42, 41), (251, 241, 36, 35), (249, 239, 49, 48), (247, 235, 56, 55), (245, 237, 63, 62), (243, 233, 43, 42), (241, 231, 37, 36), (239, 229, 50, 49), (237, 219, 32, 63), (235, 227, 57, 56), (233, 225, 44, 43), (231, 223, 38, 37), (229, 221, 51, 50), (227, 217, 58, 57), (225, 215, 45, 44), (223, 213, 39, 38), (221, 209, 52, 51), (219, 203, 33, 32), (217, 207, 59, 58), (215, 199, 46, 45), (213, 212, 40, 39), (209, 195, 53, 52), (207, 206, 60, 59), (203, 202, 34, 33), (199, 198, 47, 46), (195, 194, 54, 53), (21, 22, 192, 193), (319, 275, 82, 127), (14, 15, 196, 197), (317, 271, 78, 125), (1, 2, 200, 201), (313, 267, 74, 121), (27, 28, 204, 205), (315, 259, 66, 123), (20, 21, 193, 208), (311, 319, 127, 119), (7, 8, 210, 211), (309, 263, 70, 117), (13, 14, 197, 214), (307, 317, 125, 115), (26, 27, 205, 216), (305, 315, 123, 113), (0, 1, 201, 218), (295, 313, 121, 103), (19, 20, 208, 220), (303, 311, 119, 111), (6, 7, 211, 222), (301, 309, 117, 109), (12, 13, 214, 224), (299, 307, 115, 107), (25, 26, 216, 226), (297, 305, 113, 105), (18, 19, 220, 228), (293, 303, 111, 101), (5, 6, 222, 230), (291, 301, 109, 99), (11, 12, 224, 232), (289, 299, 107, 97), (24, 25, 226, 234), (285, 297, 105, 93), (31, 0, 218, 236), (287, 295, 103, 95), (17, 18, 228, 238), (283, 293, 101, 91), (4, 5, 230, 240), (281, 291, 99, 89), (10, 11, 232, 242), (279, 289, 97, 87), (30, 31, 236, 244), (277, 287, 95, 85), (23, 24, 234, 246), (274, 285, 93, 81), (16, 17, 238, 248), (270, 283, 91, 77), (3, 4, 240, 250), (266, 281, 89, 73), (9, 10, 242, 252), (262, 279, 87, 69), (29, 30, 244, 254), (258, 277, 85, 65), (22, 23, 246, 192), (275, 274, 81, 82), (15, 16, 248, 196), (271, 270, 77, 78), (2, 3, 250, 200), (267, 266, 73, 74), (8, 9, 252, 210), (263, 262, 69, 70), (28, 29, 254, 204), (259, 258, 65, 66), (67, 64, 256, 257), (131, 128, 129, 130), (71, 68, 260, 261), (135, 132, 133, 134), (75, 72, 264, 265), (139, 136, 137, 138), (79, 76, 268, 269), (143, 140, 141, 142), (83, 80, 272, 273), (147, 144, 145, 146), (64, 84, 276, 256), (128, 148, 149, 129), (68, 86, 278, 260), (132, 150, 151, 133), (72, 88, 280, 264), (136, 152, 153, 137), (76, 90, 282, 268), (140, 154, 155, 141), (80, 92, 284, 272), (144, 156, 157, 145), (84, 94, 286, 276), (148, 158, 159, 149), (86, 96, 288, 278), (150, 160, 161, 151), (88, 98, 290, 280), (152, 162, 163, 153), (90, 100, 292, 282), (154, 164, 165, 155), (94, 102, 294, 286), (158, 166, 167, 159), (92, 104, 296, 284), (156, 168, 169, 157), (96, 106, 298, 288), (160, 170, 171, 161), (98, 108, 300, 290), (162, 172, 173, 163), (100, 110, 302, 292), (164, 174, 175, 165), (104, 112, 304, 296), (168, 176, 177, 169), (106, 114, 306, 298), (170, 178, 179, 171), (108, 116, 308, 300), (172, 180, 181, 173), (110, 118, 310, 302), (174, 182, 183, 175), (102, 120, 312, 294), (166, 184, 185, 167), (112, 122, 314, 304), (176, 186, 187, 177), (114, 124, 316, 306), (178, 188, 189, 179), (116, 71, 261, 308), (180, 135, 134, 181), (118, 126, 318, 310), (182, 190, 191, 183), (122, 67, 257, 314), (186, 131, 130, 187), (120, 75, 265, 312), (184, 139, 138, 185), (124, 79, 269, 316), (188, 143, 142, 189), (126, 83, 273, 318), (190, 147, 146, 191), (83, 126, 193, 192), (127, 82, 194, 195), (79, 124, 197, 196), (125, 78, 198, 199), (75, 120, 201, 200), (121, 74, 202, 203), (67, 122, 205, 204), (123, 66, 206, 207), (126, 118, 208, 193), (119, 127, 195, 209), (71, 116, 211, 210), (117, 70, 212, 213), (124, 114, 214, 197), (115, 125, 199, 215), (122, 112, 216, 205), (113, 123, 207, 217), (120, 102, 218, 201), (103, 121, 203, 219), (118, 110, 220, 208), (111, 119, 209, 221), (116, 108, 222, 211), (109, 117, 213, 223), (114, 106, 224, 214), (107, 115, 215, 225), (112, 104, 226, 216), (105, 113, 217, 227), (110, 100, 228, 220), (101, 111, 221, 229), (108, 98, 230, 222), (99, 109, 223, 231), (106, 96, 232, 224), (97, 107, 225, 233), (104, 92, 234, 226), (93, 105, 227, 235), (102, 94, 236, 218), (95, 103, 219, 237), (100, 90, 238, 228), (91, 101, 229, 239), (98, 88, 240, 230), (89, 99, 231, 241), (96, 86, 242, 232), (87, 97, 233, 243), (94, 84, 244, 236), (85, 95, 237, 245), (92, 80, 246, 234), (81, 93, 235, 247), (90, 76, 248, 238), (77, 91, 239, 249), (88, 72, 250, 240), (73, 89, 241, 251), (86, 68, 252, 242), (69, 87, 243, 253), (84, 64, 254, 244), (65, 85, 245, 255), (80, 83, 192, 246), (82, 81, 247, 194), (76, 79, 196, 248), (78, 77, 249, 198), (72, 75, 200, 250), (74, 73, 251, 202), (68, 71, 210, 252), (70, 69, 253, 212), (64, 67, 204, 254), (66, 65, 255, 206), (257, 256, 128, 131), (258, 259, 130, 129), (261, 260, 132, 135), (262, 263, 134, 133), (265, 264, 136, 139), (266, 267, 138, 137), (269, 268, 140, 143), (270, 271, 142, 141), (273, 272, 144, 147), (274, 275, 146, 145), (256, 276, 148, 128), (277, 258, 129, 149), (260, 278, 150, 132), (279, 262, 133, 151), (264, 280, 152, 136), (281, 266, 137, 153), (268, 282, 154, 140), (283, 270, 141, 155), (272, 284, 156, 144), (285, 274, 145, 157), (276, 286, 158, 148), (287, 277, 149, 159), (278, 288, 160, 150), (289, 279, 151, 161), (280, 290, 162, 152), (291, 281, 153, 163), (282, 292, 164, 154), (293, 283, 155, 165), (286, 294, 166, 158), (295, 287, 159, 167), (284, 296, 168, 156), (297, 285, 157, 169), (288, 298, 170, 160), (299, 289, 161, 171), (290, 300, 172, 162), (301, 291, 163, 173), (292, 302, 174, 164), (303, 293, 165, 175), (296, 304, 176, 168), (305, 297, 169, 177), (298, 306, 178, 170), (307, 299, 171, 179), (300, 308, 180, 172), (309, 301, 173, 181), (302, 310, 182, 174), (311, 303, 175, 183), (294, 312, 184, 166), (313, 295, 167, 185), (304, 314, 186, 176), (315, 305, 177, 187), (306, 316, 188, 178), (317, 307, 179, 189), (308, 261, 135, 180), (263, 309, 181, 134), (310, 318, 190, 182), (319, 311, 183, 191), (314, 257, 131, 186), (259, 315, 187, 130), (312, 265, 139, 184), (267, 313, 185, 138), (316, 269, 143, 188), (271, 317, 189, 142), (318, 273, 147, 190), (275, 319, 191, 146), (486, 543, 361, 360), (1, 321, 320, 2), (363, 364, 396, 395), (482, 541, 375, 374), (543, 539, 362, 361), (541, 537, 376, 375), (539, 535, 363, 362), (537, 533, 377, 376), (535, 531, 364, 363), (533, 529, 378, 377), (531, 527, 365, 364), (529, 525, 379, 378), (527, 523, 366, 365), (500, 521, 353, 352), (525, 519, 380, 379), (523, 517, 367, 366), (521, 515, 354, 353), (519, 513, 381, 380), (517, 511, 368, 367), (515, 509, 355, 354), (513, 507, 382, 381), (511, 505, 369, 368), (509, 503, 356, 355), (507, 501, 383, 382), (505, 497, 370, 369), (503, 495, 357, 356), (501, 500, 352, 383), (497, 493, 371, 370), (495, 491, 358, 357), (493, 489, 372, 371), (491, 487, 359, 358), (489, 483, 373, 372), (487, 486, 360, 359), (483, 482, 374, 373), (385, 386, 387, 388, 389, 390, 391, 392, 393, 394, 395, 396, 397, 398, 399, 400, 401, 402, 403, 404, 405, 406, 407, 408, 409, 410, 411, 412, 413, 414, 415, 384), (377, 378, 410, 409), (364, 365, 397, 396), (378, 379, 411, 410), (365, 366, 398, 397), (352, 353, 385, 384), (379, 380, 412, 411), (366, 367, 399, 398), (353, 354, 386, 385), (380, 381, 413, 412), (367, 368, 400, 399), (354, 355, 387, 386), (381, 382, 414, 413), (368, 369, 401, 400), (355, 356, 388, 387), (382, 383, 415, 414), (369, 370, 402, 401), (356, 357, 389, 388), (383, 352, 384, 415), (370, 371, 403, 402), (357, 358, 390, 389), (371, 372, 404, 403), (358, 359, 391, 390), (372, 373, 405, 404), (359, 360, 392, 391), (373, 374, 406, 405), (360, 361, 393, 392), (374, 375, 407, 406), (361, 362, 394, 393), (375, 376, 408, 407), (362, 363, 395, 394), (376, 377, 409, 408), (340, 341, 480, 481), (478, 423, 422, 479), (326, 327, 484, 485), (476, 419, 418, 477), (339, 340, 481, 488), (474, 478, 479, 475), (325, 326, 485, 490), (472, 476, 477, 473), (338, 339, 488, 492), (470, 474, 475, 471), (324, 325, 490, 494), (468, 472, 473, 469), (337, 338, 492, 496), (466, 470, 471, 467), (350, 351, 498, 499), (464, 445, 444, 465), (323, 324, 494, 502), (462, 468, 469, 463), (336, 337, 496, 504), (460, 466, 467, 461), (349, 350, 499, 506), (458, 464, 465, 459), (322, 323, 502, 508), (456, 462, 463, 457), (335, 336, 504, 510), (454, 460, 461, 455), (348, 349, 506, 512), (452, 458, 459, 453), (321, 322, 508, 514), (450, 456, 457, 451), (334, 335, 510, 516), (448, 454, 455, 449), (347, 348, 512, 518), (446, 452, 453, 447), (320, 321, 514, 520), (442, 450, 451, 443), (333, 334, 516, 522), (440, 448, 449, 441), (346, 347, 518, 524), (438, 446, 447, 439), (351, 320, 520, 498), (445, 442, 443, 444), (332, 333, 522, 526), (436, 440, 441, 437), (345, 346, 524, 528), (434, 438, 439, 435), (331, 332, 526, 530), (432, 436, 437, 433), (344, 345, 528, 532), (430, 434, 435, 431), (330, 331, 530, 534), (428, 432, 433, 429), (343, 344, 532, 536), (426, 430, 431, 427), (329, 330, 534, 538), (424, 428, 429, 425), (342, 343, 536, 540), (420, 426, 427, 421), (328, 329, 538, 542), (416, 424, 425, 417), (341, 342, 540, 480), (423, 420, 421, 422), (327, 328, 542, 484), (419, 416, 417, 418), (423, 478, 481, 480), (479, 422, 482, 483), (419, 476, 485, 484), (477, 418, 486, 487), (478, 474, 488, 481), (475, 479, 483, 489), (476, 472, 490, 485), (473, 477, 487, 491), (474, 470, 492, 488), (471, 475, 489, 493), (472, 468, 494, 490), (469, 473, 491, 495), (470, 466, 496, 492), (467, 471, 493, 497), (445, 464, 499, 498), (465, 444, 500, 501), (468, 462, 502, 494), (463, 469, 495, 503), (466, 460, 504, 496), (461, 467, 497, 505), (464, 458, 506, 499), (459, 465, 501, 507), (462, 456, 508, 502), (457, 463, 503, 509), (460, 454, 510, 504), (455, 461, 505, 511), (458, 452, 512, 506), (453, 459, 507, 513), (456, 450, 514, 508), (451, 457, 509, 515), (454, 448, 516, 510), (449, 455, 511, 517), (452, 446, 518, 512), (447, 453, 513, 519), (450, 442, 520, 514), (443, 451, 515, 521), (448, 440, 522, 516), (441, 449, 517, 523), (446, 438, 524, 518), (439, 447, 519, 525), (442, 445, 498, 520), (444, 443, 521, 500), (440, 436, 526, 522), (437, 441, 523, 527), (438, 434, 528, 524), (435, 439, 525, 529), (436, 432, 530, 526), (433, 437, 527, 531), (434, 430, 532, 528), (431, 435, 529, 533), (432, 428, 534, 530), (429, 433, 531, 535), (430, 426, 536, 532), (427, 431, 533, 537), (428, 424, 538, 534), (425, 429, 535, 539), (426, 420, 540, 536), (421, 427, 537, 541), (424, 416, 542, 538), (417, 425, 539, 543), (420, 423, 480, 540), (422, 421, 541, 482), (416, 419, 484, 542), (418, 417, 543, 486)])
me_cone.materials.append(mat_primitives)
me_cone.use_remesh_preserve_volume = False
me_cone.use_remesh_preserve_attributes = False
me_cone.use_mirror_vertex_groups = False
me_cone.update()
me_cube_002 = bpy.data.meshes.new('Cube.002')
me_cube_002.from_pydata([(-1.0, -1.0, -0.07119), (0.3683, 0.3683, 0.08119), (-1.0, 1.0, 0.07119), (0.3683, -0.3683, -0.08119), (1.0, 1.0, 0.07119), (-0.3683, -0.3683, -0.08119), (1.0, -1.0, 0.07119), (-0.3683, 0.3683, -0.08119), (0.3683, -0.3683, -0.1275), (-0.3683, -0.3683, -0.1275), (-0.3683, 0.3683, -0.1275), (-1.0, -1.0, -0.1375), (0.3683, 0.3683, 0.1275), (-1.0, 1.0, 0.1375), (1.0, 1.0, 0.1375), (1.0, -1.0, 0.1375), (-1.0, -1.0, 0.07119), (-0.3683, 0.3683, 0.08119), (0.3683, 0.3683, -0.08119), (1.0, -1.0, -0.07119), (-0.3683, -0.3683, 0.08119), (1.0, 1.0, -0.07119), (0.3683, -0.3683, 0.08119), (-1.0, 1.0, -0.07119), (0.3683, 0.3683, -0.1275), (1.0, -1.0, -0.1375), (1.0, 1.0, -0.1375), (-1.0, 1.0, -0.1375), (0.3683, -0.3683, 0.1275), (-1.0, -1.0, 0.1375), (-0.3683, -0.3683, 0.1275), (-0.3683, 0.3683, 0.1275), (-0.3736, 0.9261, 0.9261), (-0.3736, 0.9261, -0.9261), (-0.3736, -0.9261, 0.9261), (-0.3736, -0.9261, -0.9261), (-0.3836, -1.0, 0.07119), (-0.3836, -1.0, -0.07119), (-0.3836, 1.0, 0.07119), (-0.3836, 1.0, -0.07119), (-0.3836, -1.0, -0.1375), (-0.3836, 1.0, -0.1375), (-0.3836, 1.0, 0.1375), (-0.3836, -1.0, 0.1375), (0.1413, 0.3683, 0.08119), (0.1413, 0.3683, -0.08119), (0.1413, -0.3683, 0.08119), (0.1413, -0.3683, -0.08119), (0.1413, 0.3683, -0.1275), (0.1413, -0.3683, -0.1275), (0.1413, -0.3683, 0.1275), (0.1413, 0.3683, 0.1275), (-0.3006, 1.0, 1.0), (-0.3006, -1.0, -1.0), (-0.3006, -1.0, 0.07119), (-0.3006, -1.0, -0.07119), (-0.3006, -1.0, -0.1375), (-0.3006, -1.0, 0.1375), (0.1107, 0.3683, 0.08119), (0.1107, 0.3683, -0.08119), (0.1107, 0.3683, -0.1275), (0.1107, 0.3683, 0.1275), (-0.3006, 1.0, -1.0), (-0.3006, -1.0, 1.0), (-0.3006, 1.0, 0.07119), (-0.3006, 1.0, -0.07119), (-0.3006, 1.0, -0.1375), (-0.3006, 1.0, 0.1375), (0.1107, -0.3683, 0.08119), (0.1107, -0.3683, -0.08119), (0.1107, -0.3683, -0.1275), (0.1107, -0.3683, 0.1275), (-0.9261, 0.9261, -0.5518), (0.9261, 0.9261, -0.5518), (0.9261, -0.9261, -0.5518), (-0.9261, -0.9261, -0.5518), (-0.3836, -0.9261, -0.5518), (-0.3836, 0.9261, -0.5518), (-0.3106, -0.9261, -0.5518), (-0.3106, 0.9261, -0.5518), (-0.9261, 0.9261, -0.5992), (0.9261, 0.9261, -0.5992), (0.9261, -0.9261, -0.5992), (-0.3736, -0.9261, -0.5992), (-0.3736, 0.9261, -0.5992), (-0.3106, -0.9261, -0.6092), (-0.3106, 0.9261, -0.6092), (-1.0, -1.0, -0.6092), (0.4368, 0.9261, 0.9261), (0.4368, -0.9261, -0.9261), (0.4468, -1.0, 0.07119), (0.4468, -1.0, -0.07119), (0.4468, -1.0, -0.1375), (0.4468, -1.0, 0.1375), (-0.1645, 0.3683, 0.08119), (-0.1645, 0.3683, -0.08119), (-0.1645, 0.3683, -0.1275), (-0.1645, 0.3683, 0.1275), (0.4368, 0.9261, -0.9261), (0.4368, -0.9261, 0.9261), (0.4468, 1.0, 0.07119), (0.4468, 1.0, -0.07119), (0.4468, 1.0, -0.1375), (0.4468, 1.0, 0.1375), (-0.1645, -0.3683, 0.08119), (-0.1645, -0.3683, -0.08119), (-0.1645, -0.3683, -0.1275), (-0.1645, -0.3683, 0.1275), (0.4468, -0.9261, -0.5518), (0.4468, 0.9261, -0.5518), (0.4368, -0.9261, -0.5992), (0.4368, 0.9261, -0.5992), (0.3913, 0.9261, -0.9261), (0.3913, -0.9261, 0.9261), (0.3813, 1.0, 0.07119), (0.3813, 1.0, -0.07119), (0.3813, 1.0, -0.1375), (0.3813, 1.0, 0.1375), (-0.1404, -0.3683, 0.08119), (-0.1404, -0.3683, -0.08119), (-0.1404, -0.3683, -0.1275), (-0.1404, -0.3683, 0.1275), (0.3913, 0.9261, -0.5518), (0.3913, 0.9261, -0.6092), (0.3813, 1.0, 1.0), (0.3813, -1.0, -1.0), (0.3813, -1.0, 0.07119), (0.3813, -1.0, -0.07119), (0.3813, -1.0, -0.1375), (0.3813, -1.0, 0.1375), (-0.1404, 0.3683, 0.08119), (-0.1404, 0.3683, -0.08119), (-0.1404, 0.3683, -0.1275), (-0.1404, 0.3683, 0.1275), (0.3913, -0.9261, -0.5518), (0.3813, -1.0, -0.6092), (-0.9261, -0.9261, 0.5588), (-0.9261, 0.9261, 0.5588), (0.9261, 0.9261, 0.5588), (0.9261, -0.9261, 0.5588), (-0.3736, -0.9261, 0.5588), (-0.3736, 0.9261, 0.5588), (-0.3106, -0.9261, 0.5688), (-0.3106, 0.9261, 0.5688), (0.4368, -0.9261, 0.5588), (0.4368, 0.9261, 0.5588), (0.3913, 0.9261, 0.5688), (0.3913, -0.9261, 0.5688), (-0.9261, 0.9261, 0.4979), (0.9261, 0.9261, 0.4979), (0.9261, -0.9261, 0.4979), (-0.3836, -0.9261, 0.4979), (-0.3836, 0.9261, 0.4979), (-0.3106, -0.9261, 0.4979), (-0.3106, 0.9261, 0.4979), (0.4468, -0.9261, 0.4979), (0.4468, 0.9261, 0.4979), (0.3913, 0.9261, 0.4979), (0.3913, -0.9261, 0.4979), (-1.0, -1.0, 0.4879), (-1.0, 0.0, 1.0), (-1.0, 0.0, -1.0), (1.0, 0.0, 1.0), (1.0, 0.0, -1.0), (1.0, 0.0, 0.07119), (1.0, 0.0, -0.07119), (-1.0, 0.0, 0.07119), (-1.0, 0.0, -0.07119), (1.0, 0.0, -0.1375), (-1.0, 0.0, -0.1375), (-1.0, 0.0, 0.1375), (1.0, 0.0, 0.1375), (-0.3683, 0.0, 0.08119), (-0.3683, 0.0, -0.08119), (0.3683, 0.0, 0.08119), (0.3683, 0.0, -0.08119), (-0.3683, 0.0, -0.1275), (0.3683, 0.0, -0.1275), (0.3683, 0.0, 0.1275), (-0.3683, 0.0, 0.1275), (-0.3836, 0.0, 1.0), (-0.3836, 0.0, -1.0), (-0.3006, 0.0, 1.0), (-0.3006, 0.0, -1.0), (1.0, 0.0, -0.5418), (-1.0, 0.0, -0.5418), (1.0, 0.0, -0.6092), (-1.0, 0.0, -0.6092), (0.4468, 0.0, 1.0), (0.4468, 0.0, -1.0), (0.3813, 0.0, -1.0), (0.3813, 0.0, 1.0), (1.0, 0.0, 0.5688), (-1.0, 0.0, 0.5688), (1.0, 0.0, 0.4879), (-1.0, 0.0, 0.4879), (-0.9261, 0.49, 0.9261), (0.9261, 0.49, -0.9261), (1.0, 0.5, 0.07119), (1.0, 0.5, -0.07119), (1.0, 0.5, -0.1375), (1.0, 0.5, 0.1375), (-0.3683, -0.1841, 0.08119), (-0.3683, -0.1841, -0.08119), (-0.3683, -0.1841, -0.1275), (-0.3683, -0.1841, 0.1275), (0.9261, 0.5, -0.5518), (0.9261, 0.49, -0.5992), (0.9261, 0.49, 0.5588), (0.9261, 0.5, 0.4979), (-0.9261, 0.49, -0.9261), (0.9261, 0.49, 0.9261), (-1.0, 0.5, 0.07119), (-1.0, 0.5, -0.07119), (-1.0, 0.5, -0.1375), (-1.0, 0.5, 0.1375), (0.3683, -0.1841, 0.08119), (0.3683, -0.1841, -0.08119), (0.3683, -0.1841, -0.1275), (0.3683, -0.1841, 0.1275), (-0.3736, 0.49, 0.9261), (-0.3736, 0.49, -0.9261), (-0.3106, 0.5, 0.9261), (-0.3106, 0.5, -0.9261), (-0.9261, 0.5, -0.5518), (-0.9261, 0.49, -0.5992), (0.4368, 0.49, 0.9261), (0.4368, 0.49, -0.9261), (0.3913, 0.5, -0.9261), (0.3913, 0.5, 0.9261), (-0.9261, 0.49, 0.5588), (-0.9261, 0.5, 0.4979), (-0.9261, 0.4442, -0.9261), (0.9261, 0.4442, 0.9261), (-1.0, 0.4342, 0.07119), (-1.0, 0.4342, -0.07119), (-1.0, 0.4342, -0.1375), (-1.0, 0.4342, 0.1375), (0.3683, -0.1599, 0.08119), (0.3683, -0.1599, -0.08119), (0.3683, -0.1599, -0.1275), (0.3683, -0.1599, 0.1275), (-0.3836, 0.4442, 0.9261), (-0.3836, 0.4442, -0.9261), (-0.3106, 0.4442, 0.9261), (-0.3106, 0.4442, -0.9261), (-0.9261, 0.4442, -0.5518), (-0.9261, 0.4442, -0.6092), (0.4468, 0.4442, 0.9261), (0.4468, 0.4442, -0.9261), (0.3913, 0.4442, -0.9261), (0.3913, 0.4442, 0.9261), (-0.9261, 0.4442, 0.5688), (-0.9261, 0.4442, 0.4979), (-1.0, 0.4342, 1.0), (1.0, 0.4342, -1.0), (1.0, 0.4342, 0.07119), (1.0, 0.4342, -0.07119), (1.0, 0.4342, -0.1375), (1.0, 0.4342, 0.1375), (-0.3683, -0.1599, 0.08119), (-0.3683, -0.1599, -0.08119), (-0.3683, -0.1599, -0.1275), (-0.3683, -0.1599, 0.1275), (0.9261, 0.4442, -0.5518), (1.0, 0.4342, -0.6092), (1.0, 0.4342, 0.5688), (0.9261, 0.4442, 0.4979), (-0.9261, -0.49, -0.9261), (0.9261, -0.49, 0.9261), (-1.0, -0.5, 0.07119), (-1.0, -0.5, -0.07119), (-1.0, -0.5, -0.1375), (-1.0, -0.5, 0.1375), (0.3683, 0.1841, 0.08119), (0.3683, 0.1841, -0.08119), (0.3683, 0.1841, -0.1275), (0.3683, 0.1841, 0.1275), (-0.3736, -0.49, 0.9261), (-0.3736, -0.49, -0.9261), (-0.3106, -0.5, 0.9261), (-0.3106, -0.5, -0.9261), (-0.9261, -0.5, -0.5518), (-0.9261, -0.49, -0.5992), (0.4568, -0.49, 0.9261), (0.4368, -0.49, -0.9261), (0.3913, -0.5, -0.9261), (0.3913, -0.51, 0.9261), (-0.9261, -0.49, 0.5588), (-0.9261, -0.5, 0.4979), (-0.9261, -0.49, 0.9261), (0.9261, -0.49, -0.9261), (1.0, -0.5, 0.07119), (1.0, -0.5, -0.07119), (1.0, -0.5, -0.1375), (1.0, -0.5, 0.1375), (-0.3683, 0.1841, 0.08119), (-0.3683, 0.1841, -0.08119), (-0.3683, 0.1841, -0.1275), (-0.3683, 0.1841, 0.1275), (0.9261, -0.5, -0.5518), (0.9261, -0.49, -0.5992), (0.9261, -0.49, 0.5588), (0.9261, -0.5, 0.4979), (-0.9261, -0.4442, 0.9261), (0.9261, -0.4442, -0.9261), (1.0, -0.4342, 0.07119), (1.0, -0.4342, -0.07119), (1.0, -0.4342, -0.1375), (1.0, -0.4342, 0.1375), (-0.3683, 0.1599, 0.08119), (-0.3683, 0.1599, -0.08119), (-0.3683, 0.1599, -0.1275), (-0.3683, 0.1599, 0.1275), (0.9261, -0.4442, -0.5518), (0.9261, -0.4442, -0.6092), (0.9261, -0.4442, 0.5688), (0.9261, -0.4442, 0.4979), (-1.0, -0.4342, -1.0), (1.0, -0.4342, 1.0), (-1.0, -0.4342, 0.07119), (-1.0, -0.4342, -0.07119), (-1.0, -0.4342, -0.1375), (-1.0, -0.4342, 0.1375), (0.3683, 0.1599, 0.08119), (0.3683, 0.1599, -0.08119), (0.3683, 0.1599, -0.1275), (0.3683, 0.1599, 0.1275), (-0.3836, -0.4342, 1.0), (-0.3836, -0.4342, -1.0), (-0.3106, -0.4442, 0.9261), (-0.3106, -0.4442, -0.9261), (-0.9261, -0.4442, -0.5518), (-1.0, -0.4342, -0.6092), (0.4568, -0.4442, 0.9261), (0.4468, -0.4342, -1.0), (0.3913, -0.4442, -0.9261), (0.3813, -0.4342, 1.0), (-1.0, -0.4342, 0.5688), (-0.9261, -0.4442, 0.4979), (-0.3836, -0.5, 1.0), (-0.3836, -1.0, 1.0), (-0.3836, -0.5, -1.0), (-0.3836, -1.0, -1.0), (-0.3836, -1.0, -0.6092), (-0.3836, 1.0, -0.6092), (-0.3836, 1.0, -1.0), (-0.3006, -1.0, -0.6092), (-0.3106, -0.9261, -0.9261), (-0.3006, -0.5, 1.0), (-0.3106, -0.9261, 0.9261), (-0.3006, -0.5, -1.0), (-0.3006, 1.0, -0.6092), (-0.3106, 0.9261, -0.9261), (-0.3006, 1.0, -0.5418), (-0.3836, 1.0, -0.5418), (0.4468, -1.0, -0.5418), (1.0, -1.0, -0.5418), (-1.0, 1.0, -0.5418), (-0.3836, -1.0, -0.5418), (-0.3006, -1.0, -0.5418), (-1.0, -1.0, -0.5418), (1.0, 0.5, -0.5418), (1.0, 1.0, -0.5418), (-1.0, -0.5, -0.5418), (0.4468, -1.0, -0.6092), (1.0, -1.0, -0.6092), (-1.0, 1.0, -0.6092), (-0.9261, -0.9261, -0.5992), (1.0, 0.5, -0.6092), (1.0, 1.0, -0.6092), (-1.0, -0.5, -0.6092), (0.3813, -1.0, -0.5418), (0.4468, 1.0, -0.5418), (0.4468, 1.0, -0.6092), (0.4468, -1.0, 1.0), (0.4468, -0.5, 1.0), (0.4368, -0.51, 0.9261), (0.4468, -1.0, -1.0), (0.4468, -0.5, -1.0), (0.4468, 1.0, -1.0), (0.3813, 1.0, -0.5418), (0.3813, 1.0, -0.6092), (0.3813, 1.0, -1.0), (0.3813, -0.5, -1.0), (0.3913, -0.9261, -0.9261), (0.3913, -0.9261, -0.6092), (0.3813, -0.5, 1.0), (0.3813, -1.0, 1.0), (-0.3836, -1.0, 0.5688), (-0.3836, 1.0, 1.0), (-0.3836, 1.0, 0.5688), (-0.3006, -1.0, 0.5688), (-0.3106, 0.9261, 0.9261), (-0.3006, 1.0, 0.5688), (0.4468, -1.0, 0.5688), (0.4468, 1.0, 1.0), (0.4468, 1.0, 0.5688), (0.3913, 0.9261, 0.9261), (0.3813, 1.0, 0.5688), (0.3813, -1.0, 0.5688), (1.0, -1.0, 0.5688), (-1.0, 1.0, 0.5688), (-1.0, -1.0, 0.5688), (1.0, 0.5, 0.5688), (1.0, 1.0, 0.5688), (-1.0, -0.5, 0.5688), (-0.3006, -1.0, 0.4879), (-0.3006, 1.0, 0.4879), (0.3813, 1.0, 0.4879), (0.3813, -1.0, 0.4879), (0.4468, -1.0, 0.4879), (0.4468, 1.0, 0.4879), (1.0, -1.0, 0.4879), (-0.3836, 1.0, 0.4879), (-1.0, 1.0, 0.4879), (-0.3836, -1.0, 0.4879), (-0.9261, -0.9261, 0.4979), (1.0, 0.5, 0.4879), (1.0, 1.0, 0.4879), (-1.0, -0.5, 0.4879), (1.0, 0.4342, -0.5418), (1.0, 0.4342, 0.4879), (-0.3836, 0.5, 1.0), (-0.3836, 0.5, -1.0), (-0.3006, 0.5, 1.0), (-0.3006, 0.5, -1.0), (-1.0, 0.5, -0.5418), (-1.0, 0.5, -0.6092), (0.4468, 0.5, 1.0), (0.4468, 0.5, -1.0), (0.3813, 0.5, -1.0), (0.3813, 0.5, 1.0), (-1.0, 0.5, 0.5688), (-1.0, 0.5, 0.4879), (1.0, 0.5, -1.0), (1.0, 0.5, 1.0), (-1.0, 0.5, 1.0), (-1.0, 0.5, -1.0), (-0.3006, 0.4342, 1.0), (-0.3006, 0.4342, -1.0), (-1.0, 0.4342, -0.5418), (0.3813, 0.4342, -1.0), (0.3813, 0.4342, 1.0), (-1.0, 0.4342, 0.4879), (-1.0, 0.4342, -0.6092), (-1.0, 0.4342, -1.0), (0.4468, 0.4342, -1.0), (0.9261, 0.4442, -0.9261), (-0.3836, 0.4342, 1.0), (-0.9261, 0.4442, 0.9261), (-0.3836, 0.4342, -1.0), (1.0, 0.4342, 1.0), (0.4468, 0.4342, 1.0), (-1.0, 0.4342, 0.5688), (0.9261, 0.4442, -0.6092), (0.9261, 0.4442, 0.5688), (-0.3006, -0.4342, 1.0), (-0.3006, -0.4342, -1.0), (-1.0, -0.4342, -0.5418), (0.4468, -0.4342, 1.0), (0.3813, -0.4342, -1.0), (-1.0, -0.4342, 0.4879), (1.0, -0.5, -0.5418), (1.0, -0.5, -0.6092), (1.0, -0.5, 0.5688), (1.0, -0.5, 0.4879), (-1.0, -0.5, -1.0), (1.0, -0.5, -1.0), (-1.0, -0.5, 1.0), (1.0, -0.5, 1.0), (1.0, -0.4342, -0.5418), (1.0, -0.4342, 0.4879), (1.0, -0.4342, -0.6092), (1.0, -0.4342, -1.0), (0.9261, -0.4442, 0.9261), (1.0, -0.4342, 0.5688), (-0.9261, -0.4442, -0.6092), (-0.9261, -0.4442, -0.9261), (0.4468, -0.4442, -0.9261), (-0.3836, -0.4442, 0.9261), (-1.0, -0.4342, 1.0), (-0.3836, -0.4442, -0.9261), (-0.9261, -0.4442, 0.5688), (-1.0, -0.7503, -1.0), (-0.7503, -1.0, -1.0), (-1.0, -1.0, -0.7503), (-1.0, -1.0, 0.7503), (-0.7503, -1.0, 1.0), (-1.0, -0.7503, 1.0), (-1.0, 1.0, -0.7503), (-0.7503, 1.0, -1.0), (-1.0, 0.7503, -1.0), (-1.0, 0.7503, 1.0), (-0.7503, 1.0, 1.0), (-1.0, 1.0, 0.7503), (1.0, -1.0, -0.7503), (0.7503, -1.0, -1.0), (1.0, -0.7503, -1.0), (1.0, -0.7503, 1.0), (0.7503, -1.0, 1.0), (1.0, -1.0, 0.7503), (1.0, 1.0, -0.7503), (1.0, 0.7503, -1.0), (0.7503, 1.0, -1.0), (1.0, 0.7503, 1.0), (1.0, 1.0, 0.7503), (0.7503, 1.0, 1.0)], [], [(423, 390, 494, 493, 437), (436, 505, 507, 396, 429), (500, 499, 470, 376, 375), (87, 371, 467, 484, 486), (374, 370, 502, 504, 380), (495, 494, 390, 391, 402), (51, 12, 1, 44), (36, 16, 0, 37), (299, 31, 17, 296), (292, 6, 19, 293), (107, 30, 20, 104), (100, 4, 21, 101), (219, 28, 22, 216), (212, 2, 23, 213), (45, 18, 24, 48), (297, 7, 10, 298), (105, 5, 9, 106), (217, 3, 8, 218), (434, 415, 13, 215), (412, 419, 14, 103), (466, 413, 15, 295), (416, 159, 29, 43), (44, 1, 16, 36), (95, 7, 19, 91), (296, 17, 6, 292), (203, 5, 21, 199), (104, 20, 4, 100), (47, 3, 23, 39), (216, 22, 2, 212), (275, 18, 0, 271), (48, 24, 11, 40), (298, 10, 25, 294), (106, 9, 26, 102), (218, 8, 27, 214), (277, 12, 29, 273), (50, 28, 13, 42), (205, 30, 14, 201), (97, 31, 15, 93), (12, 51, 43, 29), (71, 50, 42, 67), (8, 49, 41, 27), (60, 48, 40, 56), (69, 47, 39, 65), (22, 46, 38, 2), (18, 45, 37, 0), (58, 44, 36, 54), (407, 416, 43, 57), (415, 414, 42, 13), (3, 47, 49, 8), (59, 45, 48, 60), (2, 38, 39, 23), (28, 50, 46, 22), (54, 36, 37, 55), (61, 51, 44, 58), (222, 393, 32, 220), (428, 367, 490, 492, 438), (85, 83, 35, 348), (438, 492, 491, 346, 424), (135, 347, 53, 125), (432, 124, 52, 425), (133, 61, 58, 130), (126, 54, 55, 127), (131, 59, 60, 132), (410, 407, 57, 129), (130, 58, 54, 126), (119, 69, 65, 115), (132, 60, 56, 128), (121, 71, 67, 117), (51, 61, 57, 43), (49, 70, 66, 41), (46, 68, 64, 38), (45, 59, 55, 37), (414, 408, 67, 42), (47, 69, 70, 49), (38, 64, 65, 39), (50, 71, 68, 46), (221, 33, 353, 223), (84, 86, 353, 33), (41, 66, 354, 355), (128, 56, 360, 372), (27, 41, 355, 358), (56, 40, 359, 360), (40, 11, 361, 359), (294, 25, 357, 463), (102, 26, 363, 373), (214, 27, 358, 427), (77, 79, 86, 84), (372, 360, 347, 135), (72, 77, 84, 80), (78, 76, 83, 85), (76, 75, 368, 83), (300, 74, 82, 301), (109, 73, 81, 111), (224, 72, 80, 225), (122, 109, 111, 123), (74, 108, 110, 82), (116, 102, 373, 381), (25, 92, 356, 357), (30, 107, 103, 14), (10, 96, 92, 25), (5, 105, 101, 21), (17, 94, 90, 6), (413, 411, 93, 15), (7, 95, 96, 10), (6, 90, 91, 19), (31, 97, 94, 17), (396, 507, 506, 405, 397), (378, 379, 468, 498, 497), (133, 97, 93, 129), (120, 106, 102, 116), (118, 104, 100, 114), (131, 95, 91, 127), (409, 412, 103, 117), (119, 105, 106, 120), (114, 100, 101, 115), (121, 107, 104, 118), (228, 112, 98, 227), (123, 111, 98, 112), (352, 382, 383, 62), (426, 62, 383, 431), (71, 121, 118, 68), (64, 114, 115, 65), (69, 119, 120, 70), (408, 409, 117, 67), (59, 131, 127, 55), (68, 118, 114, 64), (70, 120, 116, 66), (61, 133, 129, 57), (66, 116, 381, 354), (354, 381, 382, 352), (108, 134, 386, 110), (92, 128, 372, 356), (107, 121, 117, 103), (96, 132, 128, 92), (105, 119, 115, 101), (94, 130, 126, 90), (411, 410, 129, 93), (95, 131, 132, 96), (90, 126, 127, 91), (97, 133, 130, 94), (226, 88, 398, 229), (110, 386, 385, 89), (99, 113, 147, 144), (52, 124, 399, 394), (398, 88, 145, 146), (470, 499, 501, 401, 465), (32, 393, 143, 141), (388, 63, 392, 400), (437, 493, 495, 402, 433), (350, 34, 140, 142), (341, 340, 469, 489, 488), (370, 369, 435, 503, 502), (506, 505, 436, 404, 405), (366, 365, 378, 497, 496), (144, 147, 158, 155), (394, 399, 409, 408), (146, 145, 156, 157), (139, 144, 155, 150), (141, 143, 154, 152), (400, 392, 407, 410), (137, 141, 152, 148), (142, 140, 151, 153), (140, 136, 417, 151), (302, 139, 150, 303), (145, 138, 149, 156), (230, 137, 148, 231), (338, 193, 195, 462), (266, 192, 194, 422), (481, 160, 193, 338), (452, 162, 192, 266), (460, 188, 191, 337), (458, 183, 190, 461), (461, 190, 189, 335), (319, 162, 188, 460), (459, 185, 187, 333), (421, 184, 186, 265), (322, 169, 185, 459), (258, 168, 184, 421), (329, 181, 183, 458), (337, 191, 182, 457), (318, 161, 181, 329), (457, 182, 180, 328), (313, 179, 171, 309), (241, 178, 170, 237), (326, 177, 169, 322), (262, 176, 168, 258), (239, 175, 167, 235), (324, 174, 166, 320), (311, 173, 165, 307), (260, 172, 164, 256), (422, 194, 171, 259), (462, 195, 170, 323), (325, 175, 177, 326), (261, 173, 176, 262), (320, 166, 167, 321), (327, 178, 174, 324), (256, 164, 165, 257), (263, 179, 172, 260), (328, 180, 160, 481), (335, 189, 163, 474), (265, 186, 163, 255), (333, 187, 161, 318), (430, 380, 504, 503, 435), (30, 205, 202, 20), (4, 198, 199, 21), (5, 203, 204, 9), (419, 418, 201, 14), (20, 202, 198, 4), (3, 217, 213, 23), (9, 204, 200, 26), (28, 219, 215, 13), (26, 200, 362, 363), (73, 206, 207, 81), (138, 208, 209, 149), (252, 230, 231, 253), (450, 196, 230, 252), (248, 226, 229, 251), (440, 426, 431, 442), (250, 228, 227, 249), (233, 211, 226, 248), (246, 224, 225, 247), (236, 214, 427, 441), (243, 221, 223, 245), (443, 432, 425, 439), (232, 210, 221, 243), (244, 222, 220, 242), (263, 205, 201, 259), (240, 218, 214, 236), (238, 216, 212, 234), (261, 203, 199, 257), (444, 434, 215, 237), (239, 217, 218, 240), (234, 212, 213, 235), (241, 219, 216, 238), (242, 220, 196, 450), (249, 227, 197, 448), (247, 225, 210, 232), (187, 445, 446, 161), (189, 447, 255, 163), (180, 449, 254, 160), (178, 241, 238, 174), (166, 234, 235, 167), (175, 239, 240, 177), (195, 444, 237, 170), (173, 261, 257, 165), (174, 238, 234, 166), (177, 240, 236, 169), (179, 263, 259, 171), (182, 439, 449, 180), (161, 446, 451, 181), (191, 443, 439, 182), (181, 451, 440, 183), (169, 236, 441, 185), (185, 441, 445, 187), (162, 452, 453, 188), (190, 442, 447, 189), (183, 440, 442, 190), (188, 453, 443, 191), (160, 254, 454, 193), (193, 454, 444, 195), (207, 455, 448, 197), (205, 263, 260, 202), (198, 256, 257, 199), (203, 261, 262, 204), (418, 422, 259, 201), (202, 260, 256, 198), (217, 239, 235, 213), (204, 262, 258, 200), (219, 241, 237, 215), (200, 258, 421, 362), (206, 264, 455, 207), (211, 233, 456, 208), (208, 456, 267, 209), (341, 488, 487, 403, 389), (464, 366, 496, 498, 468), (487, 489, 469, 406, 403), (12, 277, 274, 1), (16, 270, 271, 0), (18, 275, 276, 24), (159, 420, 273, 29), (7, 297, 293, 19), (1, 274, 270, 16), (24, 276, 272, 11), (31, 299, 295, 15), (350, 280, 278, 34), (344, 87, 486, 485, 343), (388, 387, 349, 63), (35, 279, 281, 348), (11, 272, 364, 361), (75, 282, 283, 368), (501, 500, 375, 395, 401), (385, 286, 285, 89), (53, 351, 384, 125), (99, 377, 287, 113), (367, 345, 346, 491, 490), (136, 288, 289, 417), (316, 302, 303, 317), (475, 269, 302, 316), (314, 300, 301, 315), (308, 294, 463, 471), (327, 277, 273, 323), (312, 298, 294, 308), (325, 275, 271, 321), (310, 296, 292, 306), (472, 466, 295, 309), (311, 297, 298, 312), (306, 292, 293, 307), (313, 299, 296, 310), (315, 301, 291, 305), (186, 473, 474, 163), (179, 313, 310, 172), (164, 306, 307, 165), (173, 311, 312, 176), (194, 472, 309, 171), (172, 310, 306, 164), (175, 325, 321, 167), (176, 312, 308, 168), (178, 327, 323, 170), (168, 308, 471, 184), (184, 471, 473, 186), (162, 319, 476, 192), (192, 476, 472, 194), (283, 477, 478, 268), (285, 479, 305, 291), (278, 480, 304, 290), (277, 327, 324, 274), (270, 320, 321, 271), (275, 325, 326, 276), (420, 462, 323, 273), (297, 311, 307, 293), (274, 324, 320, 270), (276, 326, 322, 272), (299, 313, 309, 295), (280, 330, 480, 278), (268, 478, 482, 279), (387, 337, 457, 349), (279, 482, 331, 281), (272, 322, 459, 364), (282, 332, 477, 283), (269, 475, 334, 284), (286, 336, 479, 285), (351, 458, 461, 384), (376, 460, 337, 387), (290, 304, 483, 288), (288, 483, 339, 289), (34, 278, 340, 341), (279, 35, 343, 342), (35, 83, 344, 343), (84, 33, 346, 345), (85, 348, 53, 347), (280, 350, 63, 349), (348, 281, 351, 53), (353, 86, 352, 62), (79, 77, 355, 354), (108, 74, 357, 356), (77, 72, 358, 355), (76, 78, 360, 359), (75, 76, 359, 361), (206, 73, 363, 362), (282, 75, 361, 364), (78, 85, 347, 360), (86, 79, 354, 352), (82, 110, 365, 366), (80, 84, 345, 367), (83, 368, 87, 344), (81, 207, 369, 370), (368, 283, 371, 87), (134, 108, 356, 372), (73, 109, 373, 363), (111, 81, 370, 374), (377, 99, 375, 376), (110, 89, 378, 365), (89, 285, 379, 378), (98, 111, 374, 380), (109, 122, 381, 373), (123, 112, 383, 382), (286, 385, 125, 384), (122, 123, 382, 381), (386, 134, 372, 135), (113, 287, 387, 388), (385, 386, 135, 125), (140, 34, 341, 389), (32, 141, 391, 390), (350, 142, 392, 63), (143, 393, 52, 394), (99, 144, 395, 375), (145, 88, 396, 397), (398, 146, 399, 124), (147, 113, 388, 400), (144, 139, 401, 395), (141, 137, 402, 391), (136, 140, 389, 403), (208, 138, 405, 404), (138, 145, 397, 405), (288, 136, 403, 406), (142, 153, 407, 392), (154, 143, 394, 408), (146, 157, 409, 399), (158, 147, 400, 410), (155, 158, 410, 411), (157, 156, 412, 409), (150, 155, 411, 413), (152, 154, 408, 414), (148, 152, 414, 415), (153, 151, 416, 407), (151, 417, 159, 416), (149, 209, 418, 419), (156, 149, 419, 412), (417, 289, 420, 159), (264, 206, 362, 421), (209, 267, 422, 418), (220, 32, 390, 423), (33, 221, 424, 346), (393, 222, 425, 52), (223, 353, 62, 426), (72, 224, 427, 358), (225, 80, 367, 428), (88, 226, 429, 396), (227, 98, 380, 430), (112, 228, 431, 383), (229, 398, 124, 432), (137, 230, 433, 402), (231, 148, 415, 434), (207, 197, 435, 369), (211, 208, 404, 436), (230, 196, 437, 433), (226, 211, 436, 429), (221, 210, 438, 424), (196, 220, 423, 437), (197, 227, 430, 435), (210, 225, 428, 438), (222, 244, 439, 425), (245, 223, 426, 440), (224, 246, 441, 427), (228, 250, 442, 431), (251, 229, 432, 443), (253, 231, 434, 444), (247, 232, 446, 445), (249, 448, 255, 447), (242, 450, 254, 449), (244, 242, 449, 439), (232, 243, 451, 446), (243, 245, 440, 451), (246, 247, 445, 441), (233, 248, 453, 452), (250, 249, 447, 442), (248, 251, 443, 453), (450, 252, 454, 254), (252, 253, 444, 454), (448, 455, 265, 255), (455, 264, 421, 265), (456, 233, 452, 266), (267, 456, 266, 422), (330, 280, 349, 457), (281, 331, 458, 351), (332, 282, 364, 459), (284, 334, 460, 376), (336, 286, 384, 461), (289, 339, 462, 420), (74, 300, 463, 357), (301, 82, 366, 464), (139, 302, 465, 401), (303, 150, 413, 466), (283, 268, 467, 371), (285, 291, 468, 379), (278, 290, 469, 340), (268, 279, 342, 467), (269, 284, 376, 470), (287, 377, 376, 387), (290, 288, 406, 469), (302, 269, 470, 465), (291, 301, 464, 468), (300, 314, 471, 463), (317, 303, 466, 472), (315, 305, 474, 473), (314, 315, 473, 471), (475, 316, 476, 319), (316, 317, 472, 476), (478, 477, 333, 318), (305, 479, 335, 474), (304, 480, 328, 481), (480, 330, 457, 328), (482, 478, 318, 329), (331, 482, 329, 458), (477, 332, 459, 333), (334, 475, 319, 460), (479, 336, 461, 335), (483, 304, 481, 338), (339, 483, 338, 462), (484, 485, 486), (487, 488, 489), (490, 491, 492), (493, 494, 495), (496, 497, 498), (499, 500, 501), (502, 503, 504), (505, 506, 507), (485, 484, 467, 342, 343)])
me_cube_002.materials.append(mat_primitives)
me_cube_002.use_remesh_preserve_volume = False
me_cube_002.use_remesh_preserve_attributes = False
me_cube_002.use_mirror_vertex_groups = False
me_cube_002.update()

# ---- curves / text
txt_text = bpy.data.curves.new('Text', 'FONT')
txt_text.dimensions = '2D'
txt_text.body = 'Modify these'
txt_text.materials.append(mat_material_001)
txt_text.use_path_clamp = True
txt_text.bevel_resolution = 0
txt_text.align_x = 'CENTER'

# ---- objects
ob_text = bpy.data.objects.new('Text', txt_text)
ob_sphere = bpy.data.objects.new('Sphere', me_sphere)
ob_cone = bpy.data.objects.new('Cone', me_cone)
ob_cube = bpy.data.objects.new('Cube', me_cube_002)

# ---- transforms, parenting, visibility, modifiers, constraints
ob_text.location = (0.0, 0.0, 4.04)
ob_text.rotation_euler = (1.571, -0.0, 0.0)
ob_text.hide_render = True
ob_text.lineart.crease_threshold = 0.0
ob_sphere.location = (3.0, 0.0, 1.0)
ob_sphere.lineart.crease_threshold = 0.0
ob_cone.location = (0.0, 0.0, 1.352)
ob_cone.lineart.crease_threshold = 0.0
ob_cube.location = (-3.0, 0.0, 1.0)
ob_cube.lineart.crease_threshold = 0.0

# ---- collection membership
col_collection_1.objects.link(ob_text)
col_collection_1.objects.link(ob_sphere)
col_collection_1.objects.link(ob_cone)
col_collection_1.objects.link(ob_cube)

# ---- scene / render settings (as saved in the file)
scene.frame_start = 1; scene.frame_end = 250; scene.frame_set(5)
scene.render.engine = 'CYCLES'
scene.render.resolution_x = 800
scene.render.resolution_y = 600
scene.render.dither_intensity = 0.0
scene.cycles.use_denoising = False
scene.cycles.samples = 100
scene.cycles.sampling_pattern = 'TABULATED_SOBOL'
scene.cycles.light_sampling_threshold = 0.0
scene.cycles.use_adaptive_sampling = False
scene.cycles.use_light_tree = False
scene.cycles.blur_glossy = 0.0
scene.cycles.pixel_filter_type = 'GAUSSIAN'
scene.cycles.sample_clamp_indirect = 0.0
scene.view_settings.view_transform = 'Standard'
bpy.context.view_layer.update()

# ---- added for rendering (the .blend has no active camera): camera
cam_auto = bpy.data.cameras.new('AutoCamera')
cam_auto.lens = 50.0
cam_auto.sensor_width = 36.0
cam_auto.clip_end = 1000.0
ob_auto_camera = bpy.data.objects.new('AutoCamera', cam_auto)
scene.collection.objects.link(ob_auto_camera)
ob_auto_camera.location = (7.85883, -9.4306, 7.29367)
ob_auto_camera.rotation_euler = (1.09748, -7.21219e-08, 0.694738)
scene.camera = ob_auto_camera
bpy.context.view_layer.update()
